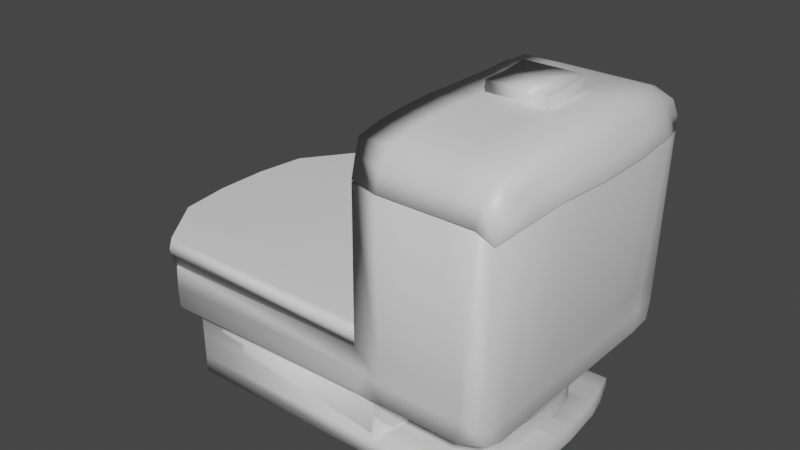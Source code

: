 # Source: ba_o.blend  (saved by Blender 2.93.20; exported with 4.5.12 LTS)
import bpy
from mathutils import Matrix  # noqa: F401  (used for matrix-valued properties, if any)

bpy.ops.wm.read_factory_settings(use_empty=True)
scene = bpy.context.scene
scene.name = 'Scene'

# ---- collections
col_collection = bpy.data.collections.new('Collection'); scene.collection.children.link(col_collection)

# ---- materials (node trees are filled in below, after node groups)
mat_material = bpy.data.materials.new('Material')
mat_material.alpha_threshold = 0.0
mat_material.use_transparent_shadow = False
mat_material.line_color = (0.0, 0.0, 0.0, 1.0)

# ---- material node trees
mat_material.use_nodes = True; mat_material.node_tree.nodes.clear()
_N = mat_material.node_tree.nodes; _L = mat_material.node_tree.links
n0 = _N.new('ShaderNodeOutputMaterial'); n0.name = 'Material Output'; n0.location = (300, 300)
n1 = _N.new('ShaderNodeBsdfPrincipled'); n1.name = 'Principled BSDF'; n1.location = (10, 300)
n1.distribution = 'GGX'
n1.subsurface_method = 'BURLEY'
n1.inputs[2].default_value = 0.4
n1.inputs[3].default_value = 1.45
n1.inputs[27].default_value = (0.0, 0.0, 0.0, 1.0)
n1.inputs[28].default_value = 1.0
_L.new(n1.outputs[0], n0.inputs[0])
n0.is_active_output = True

# ---- world
world_world = bpy.data.worlds.new('World'); scene.world = world_world
world_world.use_nodes = True; world_world.node_tree.nodes.clear()
_N = world_world.node_tree.nodes; _L = world_world.node_tree.links
n0 = _N.new('ShaderNodeOutputWorld'); n0.name = 'World Output'; n0.location = (300, 300)
n1 = _N.new('ShaderNodeBackground'); n1.name = 'Background'; n1.location = (10, 300)
n1.inputs[0].default_value = (0.05088, 0.05088, 0.05088, 1.0)
_L.new(n1.outputs[0], n0.inputs[0])
n0.is_active_output = True
world_world.color = (0.05088, 0.05088, 0.05088)
world_world.use_sun_shadow = False
world_world.sun_shadow_jitter_overblur = 0.0

# ---- meshes
me_cube = bpy.data.meshes.new('Cube')
me_cube.from_pydata([(2.543, 0.914, 0.8934), (2.421, 0.9684, -0.3167), (2.658, -0.9105, 0.8833), (2.377, -0.9472, -0.3117), (-1.115, 0.9047, 0.9392), (-1.092, 0.7975, -0.4666), (-1.0, -0.9198, 0.9291), (-1.092, -0.7975, -0.4666), (-0.8403, 0.5072, -0.4671), (-0.7726, 0.1793, -0.4673), (-0.7726, -0.1793, -0.4673), (-0.8181, -0.5072, -0.4671), (2.795, 0.6093, 0.9542), (2.931, 0.2093, 0.9542), (2.931, -0.1907, 0.9542), (2.795, -0.5907, 0.9542), (-0.7858, -0.6, 1.0), (-0.5114, -0.2, 1.039), (-0.5114, 0.2, 1.039), (-0.7858, 0.6, 1.0), (2.41, -0.6, -0.3351), (2.41, -0.2, -0.3351), (2.41, 0.2, -0.3351), (2.41, 0.6, -0.3351), (1.728, 1.0, -0.3351), (1.046, 1.0, -0.3351), (0.364, 1.0, -0.3351), (-0.318, 1.0, -0.3351), (2.214, -0.9198, 0.9291), (1.41, -0.9198, 0.9291), (0.6068, -0.9198, 0.9291), (-0.1966, -0.9198, 0.9291), (-0.318, -1.0, -0.3351), (0.364, -1.0, -0.3351), (1.046, -1.0, -0.3351), (1.728, -1.0, -0.3351), (-0.3116, 0.9047, 0.9392), (0.4919, 0.9047, 0.9392), (1.295, 0.9047, 0.9392), (2.099, 0.9047, 0.9392), (1.728, 0.6, -0.3351), (1.046, 0.6, -0.3351), (0.364, 0.6, -0.3351), (-0.318, 0.6, -0.3351), (1.728, 0.2, -0.3351), (1.046, 0.2, -0.3351), (0.364, 0.2, -0.3351), (-0.318, 0.2, -0.3351), (1.728, -0.2, -0.3351), (1.046, -0.2, -0.3351), (0.364, -0.2, -0.3351), (-0.318, -0.2, -0.3351), (1.728, -0.6, -0.3351), (1.046, -0.6, -0.3351), (0.364, -0.6, -0.3351), (-0.318, -0.6, -0.3351), (0.002124, 0.6, 1.0), (0.79, 0.6, 1.0), (1.578, 0.6, 1.0), (2.366, 0.6, 1.0), (0.2489, 0.2, 1.039), (1.009, 0.2, 1.039), (1.769, 0.2, 1.039), (2.53, 0.2, 1.039), (0.2489, -0.2, 1.039), (1.009, -0.2, 1.039), (1.769, -0.2, 1.039), (2.53, -0.2, 1.039), (0.002124, -0.6, 1.0), (0.79, -0.6, 1.0), (1.578, -0.6, 1.0), (2.366, -0.6, 1.0), (2.472, 1.048, 0.7087), (-1.0, -0.9898, 0.7459), (2.57, -1.042, 0.7001), (-1.098, 0.9768, 0.7545), (3.046, 0.6, 0.8065), (3.162, 0.2, 0.8065), (3.162, -0.2, 0.8065), (3.046, -0.6, 0.8065), (-0.8168, -0.6, 0.8065), (-0.5822, -0.2, 0.8065), (-0.5822, 0.2, 0.8065), (-0.8168, 0.6, 0.8065), (-0.3125, 1.039, 0.7545), (0.4733, 1.039, 0.7545), (1.259, 1.039, 0.7545), (2.045, 1.039, 0.7545), (2.143, -1.052, 0.7459), (1.357, -1.052, 0.7459), (0.5716, -1.052, 0.7459), (-0.2142, -1.052, 0.7459), (2.424, 1.011, -0.09492), (2.447, -1.01, -0.09689), (-1.103, 0.8228, -0.09676), (2.556, 0.6, -0.07241), (2.583, 0.2, -0.07241), (2.583, -0.2, -0.07241), (2.556, -0.6, -0.07241), (-0.8462, -0.4217, -0.08859), (-0.5729, -0.2, -0.07241), (-0.5729, 0.2, -0.07241), (-0.8452, 0.4186, -0.08875), (-0.3168, 1.009, -0.08438), (0.3891, 1.009, -0.08438), (1.095, 1.009, -0.08438), (1.801, 1.009, -0.08438), (1.823, -1.012, -0.08636), (1.118, -1.012, -0.08636), (0.4117, -1.012, -0.08636), (-0.2941, -1.012, -0.08636), (-1.084, -0.8259, -0.09791), (-7.541, -0.4436, -0.4865), (-6.694, -0.7991, -0.4866), (-6.724, 0.8212, -0.1168), (-6.694, 0.7959, -0.4866), (-7.687, 0.5984, -0.3489), (-7.891, 0.1984, -0.3489), (-7.688, -0.153, -0.4866), (-7.595, -0.4688, -0.1067), (-7.894, -0.2016, -0.09282), (-7.894, 0.1984, -0.09282), (-7.594, 0.4661, -0.1071), (-6.701, -0.8274, -0.1179), (2.417, 1.006, -0.215), (2.428, -1.005, -0.216), (-0.7274, 0.992, -0.209), (2.483, 0.6, -0.2038), (2.496, 0.2, -0.2038), (2.496, -0.2, -0.2038), (2.483, -0.6, -0.2038), (-0.3174, 1.004, -0.2098), (0.3765, 1.004, -0.2098), (1.07, 1.004, -0.2098), (1.764, 1.004, -0.2098), (1.776, -1.006, -0.2107), (1.082, -1.006, -0.2107), (0.3878, -1.006, -0.2107), (-0.3061, -1.006, -0.2107), (-0.7154, -0.9935, -0.2101), (-6.799, 0.9904, -0.2306), (-7.816, -0.6369, -0.2243), (-8.013, -0.2134, -0.2243), (-8.013, 0.2102, -0.2243), (-7.816, 0.6337, -0.2243), (-6.788, -0.9951, -0.2317), (-0.6904, 0.6, -0.07241), (-1.023, 0.9947, -0.08438), (-1.0, -0.9976, -0.08636), (-0.6904, -0.6, -0.07241), (-0.7448, -0.1753, -0.09067), (-0.7448, 0.1753, -0.09067), (-7.725, 0.5984, -0.09282), (-6.757, 0.9931, -0.1048), (-6.735, -0.9992, -0.1068), (-7.725, -0.6016, -0.09282), (-7.722, -0.1669, -0.1101), (-7.722, 0.1637, -0.1101), (-7.677, -0.1659, -0.8043), (-0.7004, -0.1743, -0.7848), (-0.7004, 0.1762, -0.7848), (-7.677, 0.1646, -0.8043), (-0.8008, 0.5179, -0.7829), (-7.55, 0.4671, -0.8013), (-0.8018, -0.5193, -0.7828), (-7.55, -0.4679, -0.8008), (-1.058, 0.8238, -0.7909), (-1.04, -0.8249, -0.7921), (-6.679, 0.8222, -0.811), (-6.657, -0.8265, -0.8121), (-0.6526, -0.6, -0.3285), (-1.0, -1.0, -0.3285), (-1.0, 1.0, -0.3285), (-0.6526, 0.6, -0.3285), (-0.5701, 0.2, -0.3285), (-0.5701, -0.2, -0.3285), (-7.687, -0.6016, -0.3489), (-6.735, -1.002, -0.3489), (-6.735, 0.9984, -0.3489), (-7.541, 0.4404, -0.4865), (-7.688, 0.1499, -0.4866), (-7.891, -0.2016, -0.3489), (-7.556, 0.4669, -0.7045), (-7.684, 0.1645, -0.7075), (-0.8079, -0.421, -0.686), (-0.7066, -0.1744, -0.6881), (-6.663, -0.8266, -0.7153), (-7.556, -0.468, -0.7041), (-0.7066, 0.1761, -0.6881), (-6.685, 0.8221, -0.7142), (-1.064, 0.8236, -0.6941), (-0.807, 0.4192, -0.6861), (-7.684, -0.166, -0.7075), (-1.046, -0.825, -0.6953), (2.149, -0.1727, -0.6797), (2.155, -0.1726, -0.7765), (2.055, 0.5196, -0.7746), (1.797, 0.8254, -0.7826), (1.816, -0.8232, -0.7837), (2.054, -0.5176, -0.7744), (2.155, 0.1779, -0.7765), (2.149, 0.1778, -0.6797), (1.81, -0.8233, -0.6869), (2.048, -0.5177, -0.6776), (1.791, 0.8253, -0.6858), (2.049, 0.5194, -0.6778), (1.534, -0.421, -0.6791), (1.496, -0.4217, -0.08172), (1.597, -0.1753, -0.08381), (1.597, 0.1753, -0.08381), (1.497, 0.4186, -0.08189), (1.535, 0.4192, -0.6793), (1.636, -0.1744, -0.6812), (1.636, 0.1761, -0.6812), (-7.573, 0.4666, -0.4399), (-0.8249, -0.4213, -0.4214), (-7.573, -0.4684, -0.4394), (-1.081, 0.8233, -0.4295), (-0.8239, 0.4189, -0.4215), (-7.7, -0.1664, -0.4429), (-7.7, 0.1641, -0.4429), (-6.68, -0.827, -0.4507), (-6.702, 0.8217, -0.4496), (-1.205, -0.7795, -0.4161), (1.517, -0.4213, -0.4145), (1.518, 0.4189, -0.4147), (1.619, -0.1748, -0.4166), (1.619, 0.1757, -0.4166), (-7.693, 0.1643, -0.5672), (-6.672, -0.8268, -0.5751), (-6.694, 0.8219, -0.5739), (-1.074, -0.7788, -0.5511), (1.627, -0.1746, -0.5409), (1.627, 0.1759, -0.5409), (-7.565, 0.4668, -0.5643), (-0.8169, -0.4212, -0.5457), (-7.565, -0.4682, -0.5638), (-1.073, 0.8234, -0.5539), (-0.816, 0.4191, -0.5459), (-7.693, -0.1662, -0.5672), (1.525, -0.4212, -0.5388), (1.526, 0.4191, -0.539), (-0.7649, 0.492, -0.5471), (-0.7391, 0.4823, -0.4246), (1.526, 0.498, -0.539), (1.518, 0.4979, -0.4146), (-7.569, 0.4667, -0.5021), (-0.8639, -0.4221, -0.4879), (-7.569, -0.4683, -0.5016), (-1.077, 0.8233, -0.4917), (-0.8199, 0.419, -0.4837), (-7.696, -0.1663, -0.5051), (-7.696, 0.1642, -0.5051), (-6.676, -0.8269, -0.5129), (-6.698, 0.8218, -0.5118), (-1.22, -0.733, -0.4744), (-0.752, 0.5225, -0.4858), (1.687, 0.5333, -0.4768), (-0.8209, -0.5192, -0.4836), (-0.8249, -0.4721, -0.4214), (1.686, -0.5192, -0.4767), (1.517, -0.4721, -0.4146), (-0.8169, -0.472, -0.5458), (1.525, -0.472, -0.5389), (0.6375, 0.1761, -0.6841), (0.6375, -0.1744, -0.6841), (0.4989, 0.4186, -0.08481), (0.5993, 0.1753, -0.08673), (0.5993, -0.1753, -0.08673), (0.4979, -0.4217, -0.08465), (0.5371, 0.4192, -0.6822), (0.5361, -0.421, -0.682), (0.5202, 0.4189, -0.4176), (0.5192, -0.4213, -0.4174), (0.5271, -0.4212, -0.5418), (0.5281, 0.4191, -0.5419), (0.5563, 0.4913, -0.4189), (0.5498, 0.4955, -0.5424), (0.6477, 0.5287, -0.4806), (0.5192, -0.4721, -0.4175), (0.5271, -0.472, -0.5418), (0.6178, -0.5192, -0.4797), (1.137, -0.1744, -0.6827), (0.9979, 0.4186, -0.08335), (1.098, -0.1753, -0.08527), (1.019, 0.4189, -0.4161), (1.018, -0.4213, -0.416), (1.026, -0.4212, -0.5403), (1.027, 0.4191, -0.5405), (1.037, 0.4946, -0.4167), (1.038, 0.4968, -0.5407), (1.167, 0.531, -0.4787), (1.018, -0.4721, -0.416), (1.026, -0.472, -0.5404), (1.152, -0.5192, -0.4782), (1.137, 0.1761, -0.6827), (1.098, 0.1753, -0.08527), (0.997, -0.4217, -0.08319), (1.036, 0.4192, -0.6807), (1.035, -0.421, -0.6806), (0.514, -0.4215, -0.3357), (0.514, -0.4723, -0.3358), (1.013, -0.4215, -0.3343), (1.013, -0.4723, -0.3343), (0.5131, 0.4214, -0.3306), (0.5492, 0.4937, -0.3319), (1.012, 0.4214, -0.3291), (1.03, 0.497, -0.3297), (-7.527, 0.4404, -0.6968), (-0.8266, 0.5072, -0.6775), (-0.7589, 0.1793, -0.6777), (-7.675, 0.1499, -0.697), (-7.527, -0.4436, -0.6968), (-0.8266, -0.5072, -0.6775), (-0.7589, -0.1793, -0.6777), (-7.675, -0.153, -0.697), (-1.079, -0.7975, -0.677), (-1.079, 0.7975, -0.677), (-6.68, -0.7991, -0.6969), (-6.68, 0.7959, -0.6969), (-0.6113, -0.4, -0.3285), (2.863, -0.3907, 0.9542), (-0.6486, -0.4, 1.026), (2.41, -0.4, -0.3351), (2.448, -0.4, 1.026), (1.674, -0.4, 1.026), (0.8996, -0.4, 1.026), (0.1255, -0.4, 1.026), (-0.318, -0.4, -0.3351), (0.364, -0.4, -0.3351), (1.046, -0.4, -0.3351), (1.728, -0.4, -0.3351), (-0.6995, -0.4, 0.8065), (3.104, -0.4, 0.8065), (2.57, -0.4, -0.07241), (-0.6316, -0.4, -0.07241), (-7.789, -0.4016, -0.3489), (-7.809, -0.4016, -0.09282), (-7.915, -0.4251, -0.2243), (2.49, -0.4, -0.2038), (-0.7955, -0.2985, -0.08963), (-7.658, -0.3178, -0.1084), (-0.7511, -0.3468, -0.7838), (-7.614, -0.3169, -0.8026), (-0.8064, -0.3433, -0.4672), (-7.614, -0.2983, -0.4865), (-7.62, -0.317, -0.7058), (-0.7573, -0.2977, -0.687), (2.104, -0.3451, -0.7754), (2.098, -0.3452, -0.6786), (1.547, -0.2985, -0.08277), (1.585, -0.2977, -0.6801), (1.568, -0.2981, -0.4155), (-7.637, -0.3174, -0.4412), (1.576, -0.2979, -0.5399), (-7.629, -0.3172, -0.5655), (-7.633, -0.3173, -0.5033), (0.5868, -0.2977, -0.6831), (0.5486, -0.2985, -0.08569), (1.086, -0.2977, -0.6816), (1.048, -0.2985, -0.08423), (-0.7928, -0.3433, -0.6776), (-7.601, -0.2983, -0.6969), (-0.6113, 0.4, -0.3285), (2.863, 0.4093, 0.9542), (-0.6486, 0.4, 1.026), (2.41, 0.4, -0.3351), (2.448, 0.4, 1.026), (1.674, 0.4, 1.026), (0.8996, 0.4, 1.026), (0.1255, 0.4, 1.026), (-0.318, 0.4, -0.3351), (0.364, 0.4, -0.3351), (1.046, 0.4, -0.3351), (1.728, 0.4, -0.3351), (-0.6995, 0.4, 0.8065), (3.104, 0.4, 0.8065), (2.57, 0.4, -0.07241), (-0.6316, 0.4, -0.07241), (-7.789, 0.3984, -0.3489), (-7.809, 0.3984, -0.09282), (-7.915, 0.4219, -0.2243), (2.49, 0.4, -0.2038), (-0.795, 0.2969, -0.08971), (-7.658, 0.3149, -0.1086), (-0.7506, 0.347, -0.7839), (-7.614, 0.3158, -0.8028), (-0.8064, 0.3433, -0.4672), (-7.614, 0.2951, -0.4865), (-0.7568, 0.2977, -0.6871), (-7.62, 0.3157, -0.706), (2.105, 0.3487, -0.7755), (2.099, 0.3486, -0.6787), (1.547, 0.2969, -0.08285), (1.585, 0.2977, -0.6802), (1.569, 0.2973, -0.4156), (-7.637, 0.3154, -0.4414), (1.577, 0.2975, -0.54), (-7.629, 0.3155, -0.5657), (-7.633, 0.3154, -0.5036), (0.5873, 0.2977, -0.6832), (0.5491, 0.2969, -0.08577), (1.086, 0.2977, -0.6817), (1.048, 0.2969, -0.08431), (-0.7928, 0.3433, -0.6776), (-7.601, 0.2951, -0.6969), (-0.8263, -0.8, -0.3285), (2.726, -0.7506, 0.9188), (-0.8929, -0.7599, 0.9727), (2.41, -0.8, -0.3351), (-0.318, -0.8, -0.3351), (0.364, -0.8, -0.3351), (1.046, -0.8, -0.3351), (1.728, -0.8, -0.3351), (2.29, -0.7599, 0.9727), (1.494, -0.7599, 0.9727), (0.6984, -0.7599, 0.9727), (-0.09723, -0.7599, 0.9727), (-0.9084, -0.7949, 0.7762), (2.808, -0.8212, 0.7533), (2.501, -0.8049, -0.08465), (-0.8452, -0.7988, -0.07938), (-7.211, -0.8016, -0.3489), (-7.23, -0.8004, -0.09979), (-7.302, -0.816, -0.228), (2.456, -0.8024, -0.2099), (-0.9651, -0.6238, -0.09325), (-7.148, -0.6481, -0.1123), (-0.9207, -0.6721, -0.7874), (-7.104, -0.6472, -0.8065), (-0.9441, -0.6524, -0.4669), (-7.117, -0.6213, -0.4865), (-0.9269, -0.623, -0.6906), (-7.11, -0.6473, -0.7097), (1.935, -0.6704, -0.7791), (1.929, -0.6705, -0.6823), (-7.127, -0.6477, -0.4451), (-0.9438, -0.6234, -0.426), (-7.119, -0.6475, -0.5694), (-0.9359, -0.6232, -0.5504), (-0.9716, -0.644, -0.492), (-7.123, -0.6476, -0.5073), (-0.9527, -0.6524, -0.6772), (-7.104, -0.6213, -0.6969), (-0.9504, 0.7523, 0.9778), (2.41, 0.8, -0.3351), (-0.8263, 0.8, -0.3285), (2.669, 0.7617, 0.9238), (2.232, 0.7523, 0.9778), (1.437, 0.7523, 0.9778), (0.6409, 0.7523, 0.9778), (-0.1547, 0.7523, 0.9778), (-0.318, 0.8, -0.3351), (0.364, 0.8, -0.3351), (1.046, 0.8, -0.3351), (1.728, 0.8, -0.3351), (2.759, 0.8241, 0.7576), (-0.9576, 0.7884, 0.7805), (-0.8565, 0.7973, -0.0784), (2.49, 0.8055, -0.08367), (-7.211, 0.7984, -0.3489), (-7.241, 0.7957, -0.0988), (-7.308, 0.8121, -0.2275), (2.45, 0.8028, -0.2094), (-0.9739, 0.6207, -0.09276), (-7.159, 0.6437, -0.112), (-0.9295, 0.6708, -0.7869), (-7.115, 0.6446, -0.8061), (-0.9663, 0.6523, -0.4669), (-7.117, 0.6182, -0.4865), (-7.121, 0.6445, -0.7094), (-0.9357, 0.6214, -0.6901), (1.926, 0.6725, -0.7786), (1.92, 0.6724, -0.6818), (-0.9526, 0.6211, -0.4255), (-7.138, 0.6441, -0.4447), (-0.9447, 0.6213, -0.5499), (-7.13, 0.6443, -0.5691), (-7.134, 0.6442, -0.5069), (-0.9487, 0.6212, -0.4877), (-0.9526, 0.6523, -0.6772), (-7.104, 0.6182, -0.6969), (-0.9901, -0.9584, 0.8487), (2.515, 1.02, 0.7912), (2.614, -0.9765, 0.7917), (-1.098, 0.9529, 0.8372), (2.92, 0.6047, 0.8803), (3.047, 0.2047, 0.8803), (3.047, -0.1953, 0.8803), (2.92, -0.5953, 0.8803), (-0.8013, -0.6, 0.9032), (-0.5468, -0.2, 0.9229), (-0.5468, 0.2, 0.9229), (-0.8013, 0.6, 0.9032), (-0.3044, 1.011, 0.837), (0.4902, 1.011, 0.837), (1.285, 1.011, 0.837), (2.079, 1.011, 0.837), (2.19, -1.016, 0.8489), (1.395, -1.016, 0.8489), (0.6007, -1.016, 0.8489), (-0.194, -1.016, 0.8489), (-0.674, -0.4, 0.9165), (2.983, -0.3953, 0.8803), (-0.674, 0.4, 0.9165), (2.983, 0.4047, 0.8803), (-0.9006, -0.7774, 0.8704), (2.767, -0.7859, 0.836), (2.714, 0.7929, 0.8407), (-0.954, 0.7704, 0.875), (1.84, -0.4681, -0.4766), (1.671, -0.4211, -0.4144), (1.841, 0.4192, -0.4768), (1.672, 0.4192, -0.4146), (1.773, 0.1759, -0.4165), (1.773, -0.1746, -0.4165), (1.722, -0.2978, -0.4155), (1.723, 0.2975, -0.4156), (1.942, -0.1745, -0.4787), (1.781, -0.1744, -0.5409), (1.942, 0.176, -0.4787), (1.781, 0.1761, -0.5409), (1.73, -0.2977, -0.5398), (1.679, -0.421, -0.5388), (1.731, 0.2977, -0.5399), (1.841, 0.5335, -0.4767), (1.672, 0.4981, -0.4145), (1.68, 0.4983, -0.5389), (1.68, 0.4193, -0.5389), (1.891, 0.2976, -0.4777), (1.891, -0.3213, -0.4776), (1.84, -0.519, -0.4767), (1.671, -0.4719, -0.4145), (1.679, -0.4718, -0.5388), (-1.0, -0.9899, 0.7368), (2.471, 1.048, 0.6999), (2.569, -1.042, 0.6914), (-1.097, 0.977, 0.7454), (3.041, 0.6, 0.7969), (3.156, 0.2, 0.7969), (3.156, -0.2, 0.7969), (3.041, -0.6, 0.7969), (-0.8154, -0.6, 0.7969), (-0.5821, -0.2, 0.7969), (-0.5821, 0.2, 0.7969), (-0.8154, 0.6, 0.7969), (-0.3125, 1.039, 0.7454), (0.4724, 1.039, 0.7454), (1.257, 1.039, 0.7454), (2.042, 1.039, 0.7454), (2.14, -1.051, 0.7368), (1.355, -1.051, 0.7368), (0.5699, -1.051, 0.7368), (-0.215, -1.051, 0.7368), (3.098, -0.4, 0.7969), (-0.6988, -0.4, 0.7969), (3.098, 0.4, 0.7969), (-0.6988, 0.4, 0.7969), (2.805, -0.8211, 0.7442), (-0.9077, -0.7949, 0.7669), (-0.9565, 0.7885, 0.7711), (2.756, 0.8239, 0.7484), (-0.963, -0.9717, 0.7374), (-0.963, -0.9716, 0.7463), (0.5798, -1.033, 0.7463), (-0.1916, -1.033, 0.7463), (1.351, -1.033, 0.7463), (2.123, -1.033, 0.7463), (2.541, -1.023, 0.7014), (1.255, 1.02, 0.7547), (2.026, 1.02, 0.7547), (0.4832, 1.02, 0.7547), (-0.2881, 1.02, 0.7547), (-1.059, 0.9588, 0.7547), (-0.668, 0.3926, 0.8058), (-0.7832, 0.5889, 0.8058), (-0.5529, -0.1964, 0.8058), (-0.5529, 0.1963, 0.8058), (-0.668, -0.3927, 0.8058), (-0.8731, -0.7803, 0.776), (-0.7832, -0.589, 0.8058), (3.066, -0.3927, 0.8058), (3.009, -0.589, 0.8058), (3.123, 0.1963, 0.8058), (3.123, -0.1964, 0.8058), (3.066, 0.3926, 0.8058), (2.727, 0.8089, 0.7578), (3.009, 0.5889, 0.8058), (2.445, 1.029, 0.7098), (2.775, -0.8062, 0.7536), (-0.9213, 0.7739, 0.7803), (2.444, 1.028, 0.7012), (2.54, -1.023, 0.6929), (-1.059, 0.959, 0.7458), (3.003, 0.5889, 0.7964), (3.117, 0.1963, 0.7964), (3.117, -0.1964, 0.7964), (3.003, -0.589, 0.7964), (-0.7818, -0.589, 0.7964), (-0.5528, -0.1964, 0.7964), (-0.5528, 0.1963, 0.7964), (-0.7818, 0.5889, 0.7964), (-0.2882, 1.019, 0.7458), (0.4824, 1.019, 0.7458), (1.253, 1.019, 0.7458), (2.023, 1.019, 0.7458), (2.119, -1.032, 0.7374), (1.349, -1.032, 0.7374), (0.5781, -1.032, 0.7374), (-0.1925, -1.032, 0.7374), (3.06, -0.3927, 0.7964), (-0.6673, -0.3927, 0.7964), (3.06, 0.3926, 0.7964), (-0.6673, 0.3926, 0.7964), (2.772, -0.806, 0.7446), (-0.8724, -0.7804, 0.7669), (-0.9203, 0.774, 0.7711), (2.724, 0.8087, 0.7488), (-0.5701, 0.0, -0.3285), (2.931, 0.009328, 0.9542), (-0.5114, 0.0, 1.039), (2.41, 0.0, -0.3351), (2.53, 0.0, 1.039), (1.769, 0.0, 1.039), (0.2489, 0.0, 1.039), (-0.318, 0.0, -0.3351), (0.364, 0.0, -0.3351), (1.046, 0.0, -0.3351), (1.728, 0.0, -0.3351), (-0.5822, 0.0, 0.8065), (3.162, 0.0, 0.8065), (2.583, 0.0, -0.07241), (-0.5729, 0.0, -0.07241), (-7.891, -0.001591, -0.3489), (-7.894, -0.001591, -0.09282), (-8.013, -0.001592, -0.2243), (2.496, 0.0, -0.2038), (-0.7448, 0.0, -0.09067), (-7.722, -0.001591, -0.1101), (-0.7004, 0.0009481, -0.7848), (-7.677, -0.0006427, -0.8043), (-0.7726, 0.0, -0.4673), (-7.688, -0.001591, -0.4866), (-7.684, -0.0007749, -0.7075), (-0.7066, 0.0008159, -0.6881), (2.155, 0.00264, -0.7765), (2.149, 0.002508, -0.6797), (1.597, 3.874e-07, -0.08381), (1.636, 0.0008163, -0.6812), (1.619, 0.0004549, -0.4166), (-7.7, -0.001136, -0.4429), (1.627, 0.0006247, -0.5409), (-7.693, -0.0009664, -0.5672), (-7.696, -0.001051, -0.5051), (0.5993, 2.086e-07, -0.08673), (0.6375, 0.0008162, -0.6841), (1.098, 2.98e-07, -0.08527), (1.137, 0.0008162, -0.6827), (-0.7589, -4.47e-08, -0.6777), (-7.675, -0.001591, -0.697), (-0.5468, 0.0, 0.9229), (3.047, 0.004664, 0.8803), (1.773, 0.0006674, -0.4165), (1.781, 0.0008372, -0.5409), (1.942, 0.0007523, -0.4787), (3.156, 0.0, 0.7969), (-0.5821, 0.0, 0.7969), (-0.5529, -4.092e-05, 0.8058), (3.123, -4.092e-05, 0.8058), (3.117, -4.092e-05, 0.7964), (-0.5528, -4.092e-05, 0.7964), (-0.481, 0.4, -0.07972), (-0.4398, 0.2, -0.07972), (-0.4398, 0.0, -0.07972), (-0.4398, -0.2, -0.07972), (-0.481, -0.4, -0.07972), (-0.5223, -0.6, -0.07972), (-0.1877, 0.6, -0.08637), (-0.5223, 0.6, -0.07972), (-0.1877, 0.2, -0.08637), (-0.1877, -0.2, -0.08637), (-0.1877, -0.6, -0.08637), (-0.1877, -0.4, -0.08637), (-0.1877, 0.0, -0.08637), (-0.1877, 0.4, -0.08637), (-6.689, -0.8151, -0.4865), (-6.675, -0.8151, -0.6969), (-1.087, -0.8135, -0.4666), (-1.074, -0.8135, -0.6769), (-7.309, 0.5509, -0.5128), (-7.296, 0.5509, -0.7232), (-7.351, -0.5279, -0.4426), (-7.337, -0.5279, -0.653), (-1.131, 0.806, -0.4673), (-1.118, 0.806, -0.6777), (-1.077, -0.7635, -0.4696), (-1.063, -0.7635, -0.6799)], [], [(417, 408, 6, 31), (501, 31, 6, 482), (509, 444, 4, 485), (413, 409, 3, 35), (507, 407, 2, 484), (497, 39, 0, 483), (508, 447, 12, 486), (505, 364, 13, 487), (661, 619, 14, 488), (503, 321, 15, 489), (455, 445, 23, 40), (374, 366, 22, 44), (628, 621, 21, 48), (331, 323, 20, 52), (506, 408, 16, 490), (502, 322, 17, 491), (660, 620, 18, 492), (504, 365, 19, 493), (451, 444, 19, 56), (370, 365, 18, 60), (624, 620, 17, 64), (327, 322, 16, 68), (321, 324, 71, 15), (324, 325, 70, 71), (325, 326, 69, 70), (326, 327, 68, 69), (619, 622, 67, 14), (622, 623, 66, 67), (364, 367, 63, 13), (367, 368, 62, 63), (368, 369, 61, 62), (369, 370, 60, 61), (447, 448, 59, 12), (448, 449, 58, 59), (449, 450, 57, 58), (450, 451, 56, 57), (618, 174, 672, 673), (328, 329, 54, 55), (329, 330, 53, 54), (330, 331, 52, 53), (47, 625, 683, 679), (625, 626, 50, 51), (626, 627, 49, 50), (627, 628, 48, 49), (170, 320, 675, 676), (371, 372, 46, 47), (372, 373, 45, 46), (373, 374, 44, 45), (446, 452, 43, 173), (452, 453, 42, 43), (453, 454, 41, 42), (454, 455, 40, 41), (485, 4, 36, 494), (494, 36, 37, 495), (495, 37, 38, 496), (496, 38, 39, 497), (406, 410, 32, 171), (410, 411, 33, 32), (411, 412, 34, 33), (412, 413, 35, 34), (484, 2, 28, 498), (498, 28, 29, 499), (499, 29, 30, 500), (500, 30, 31, 501), (407, 414, 28, 2), (414, 415, 29, 28), (415, 416, 30, 29), (416, 417, 31, 30), (76, 376, 585, 587), (75, 84, 572, 573), (666, 543, 599, 670), (82, 375, 574, 577), (84, 85, 571, 572), (543, 555, 611, 599), (85, 86, 569, 571), (542, 559, 615, 598), (86, 87, 570, 569), (541, 554, 610, 597), (74, 88, 567, 568), (665, 539, 595, 669), (88, 89, 566, 567), (539, 556, 612, 595), (89, 90, 564, 566), (538, 561, 617, 594), (90, 91, 565, 564), (535, 549, 605, 591), (536, 558, 614, 592), (78, 333, 581, 584), (138, 110, 148, 139), (388, 179, 308, 405), (425, 420, 93, 125), (134, 106, 92, 124), (463, 459, 95, 127), (382, 377, 96, 128), (636, 631, 97, 129), (339, 334, 98, 130), (190, 189, 168, 166), (430, 7, 316, 442), (7, 113, 318, 316), (167, 193, 202, 198), (126, 147, 103, 131), (131, 103, 104, 132), (132, 104, 105, 133), (133, 105, 106, 134), (125, 93, 107, 135), (135, 107, 108, 136), (136, 108, 109, 137), (137, 109, 110, 138), (462, 461, 153, 140), (424, 423, 155, 141), (338, 337, 120, 142), (635, 634, 121, 143), (381, 380, 152, 144), (433, 186, 169, 429), (390, 183, 161, 386), (641, 10, 314, 658), (347, 185, 194, 349), (126, 172, 178, 140), (469, 115, 319, 481), (139, 148, 154, 145), (171, 139, 145, 177), (147, 126, 140, 153), (379, 381, 144, 116), (633, 635, 143, 117), (336, 338, 142, 181), (422, 424, 141, 176), (460, 462, 140, 178), (33, 137, 138, 32), (34, 136, 137, 33), (35, 135, 136, 34), (3, 125, 135, 35), (25, 133, 134, 24), (26, 132, 133, 25), (27, 131, 132, 26), (172, 126, 131, 27), (323, 339, 130, 20), (621, 636, 129, 21), (366, 382, 128, 22), (445, 463, 127, 23), (24, 134, 124, 1), (409, 425, 125, 3), (32, 138, 139, 171), (464, 102, 146, 458), (426, 111, 148, 421), (340, 99, 149, 335), (637, 150, 100, 632), (383, 151, 101, 378), (465, 114, 153, 461), (427, 119, 155, 423), (341, 156, 120, 337), (638, 157, 121, 634), (384, 122, 152, 380), (114, 94, 147, 153), (111, 123, 154, 148), (385, 162, 163, 386), (639, 160, 161, 640), (466, 166, 168, 467), (428, 164, 165, 429), (342, 159, 158, 343), (644, 188, 201, 646), (346, 187, 165, 343), (428, 167, 198, 434), (186, 193, 167, 169), (190, 166, 197, 204), (643, 192, 158, 640), (470, 182, 163, 467), (430, 11, 170, 406), (468, 5, 172, 446), (387, 8, 173, 363), (641, 9, 174, 618), (344, 10, 175, 320), (431, 113, 177, 422), (469, 179, 116, 460), (388, 180, 117, 379), (642, 118, 181, 633), (345, 112, 176, 336), (113, 7, 171, 177), (5, 115, 178, 172), (477, 234, 182, 470), (652, 239, 192, 643), (439, 235, 184, 432), (229, 231, 193, 186), (360, 284, 208, 350), (355, 236, 187, 346), (476, 237, 190, 471), (403, 283, 210, 393), (398, 228, 183, 390), (438, 229, 186, 433), (657, 282, 212, 648), (237, 230, 189, 190), (646, 201, 200, 645), (349, 194, 195, 348), (473, 204, 197, 472), (392, 205, 196, 391), (435, 203, 199, 434), (342, 164, 199, 348), (389, 191, 205, 392), (639, 159, 195, 645), (466, 162, 196, 472), (432, 184, 203, 435), (385, 160, 200, 391), (471, 190, 204, 473), (397, 241, 211, 394), (354, 232, 212, 351), (651, 233, 213, 648), (402, 295, 213, 394), (286, 297, 207, 224), (359, 299, 206, 351), (656, 296, 209, 647), (288, 298, 211, 241), (283, 285, 225, 210), (247, 215, 259, 258), (647, 209, 227, 649), (350, 208, 226, 352), (393, 210, 225, 395), (94, 114, 222, 217), (427, 123, 221, 436), (384, 157, 220, 396), (464, 94, 217, 474), (341, 119, 216, 353), (123, 111, 223, 221), (426, 99, 215, 437), (638, 156, 219, 650), (465, 122, 214, 475), (299, 287, 240, 206), (232, 354, 522, 519), (224, 352, 516, 511), (244, 241, 528, 527), (397, 233, 521, 524), (249, 254, 230, 237), (441, 253, 229, 438), (399, 252, 228, 398), (479, 249, 237, 476), (356, 248, 236, 355), (253, 255, 231, 229), (440, 247, 235, 439), (653, 251, 239, 652), (478, 246, 234, 477), (291, 290, 244, 257), (272, 218, 243, 276), (288, 241, 244, 290), (250, 238, 242, 256), (218, 250, 256, 243), (289, 291, 257, 245), (475, 214, 246, 478), (650, 219, 251, 653), (437, 215, 247, 440), (221, 223, 255, 253), (353, 216, 248, 356), (474, 217, 249, 479), (396, 220, 252, 399), (436, 221, 253, 441), (217, 222, 254, 249), (241, 397, 524, 528), (649, 227, 514, 662), (260, 261, 532, 531), (225, 245, 526, 513), (274, 235, 262, 280), (294, 292, 261, 260), (293, 294, 260, 263), (235, 247, 258, 262), (354, 240, 523, 522), (352, 226, 515, 516), (286, 224, 261, 292), (215, 273, 279, 259), (262, 258, 281, 280), (258, 259, 279, 281), (287, 274, 280, 293), (243, 256, 278, 276), (238, 275, 277, 242), (276, 289, 307, 305), (256, 242, 277, 278), (184, 235, 274, 271), (102, 218, 272, 266), (238, 191, 270, 275), (637, 151, 267, 654), (347, 184, 271, 357), (215, 99, 269, 273), (389, 188, 264, 400), (644, 185, 265, 655), (383, 102, 266, 401), (340, 150, 268, 358), (225, 285, 289, 245), (240, 287, 293, 263), (286, 292, 303, 302), (280, 281, 294, 293), (281, 279, 292, 294), (276, 278, 291, 289), (275, 288, 290, 277), (278, 277, 290, 291), (271, 274, 287, 299), (266, 272, 285, 283), (275, 270, 298, 288), (654, 267, 296, 656), (357, 271, 299, 359), (273, 269, 297, 286), (400, 264, 295, 402), (655, 265, 282, 657), (401, 266, 283, 403), (358, 268, 284, 360), (300, 302, 303, 301), (292, 279, 301, 303), (279, 273, 300, 301), (273, 286, 302, 300), (306, 304, 305, 307), (289, 285, 306, 307), (285, 272, 304, 306), (272, 276, 305, 304), (658, 314, 315, 659), (442, 316, 318, 443), (404, 310, 311, 405), (361, 313, 312, 362), (480, 309, 308, 481), (344, 11, 313, 361), (317, 319, 686, 688), (468, 8, 309, 480), (642, 180, 311, 659), (431, 112, 312, 443), (387, 9, 310, 404), (345, 118, 315, 362), (112, 345, 362, 312), (10, 344, 361, 314), (314, 361, 362, 315), (269, 358, 360, 297), (265, 357, 359, 282), (99, 340, 358, 269), (185, 347, 357, 265), (651, 232, 519, 663), (219, 353, 356, 251), (251, 356, 355, 239), (395, 225, 513, 517), (156, 341, 353, 219), (207, 350, 352, 224), (282, 359, 351, 212), (240, 354, 351, 206), (159, 342, 348, 195), (203, 349, 348, 199), (239, 355, 346, 192), (297, 360, 350, 207), (118, 345, 336, 181), (11, 344, 320, 170), (192, 346, 343, 158), (164, 342, 343, 165), (119, 341, 337, 155), (150, 340, 335, 100), (21, 129, 339, 323), (176, 141, 338, 336), (184, 347, 349, 203), (141, 155, 337, 338), (129, 97, 334, 339), (537, 560, 616, 593), (80, 332, 578, 580), (49, 48, 331, 330), (50, 49, 330, 329), (51, 50, 329, 328), (51, 328, 682, 680), (65, 64, 327, 326), (66, 65, 326, 325), (67, 66, 325, 324), (14, 67, 324, 321), (64, 17, 322, 327), (490, 16, 322, 502), (48, 21, 323, 331), (488, 14, 321, 503), (8, 387, 404, 309), (309, 404, 405, 308), (267, 401, 403, 296), (270, 400, 402, 298), (151, 383, 401, 267), (191, 389, 400, 270), (240, 263, 533, 523), (214, 396, 399, 246), (246, 399, 398, 234), (245, 257, 525, 526), (122, 384, 396, 214), (209, 393, 395, 227), (298, 402, 394, 211), (233, 397, 394, 213), (162, 385, 391, 196), (188, 389, 392, 201), (201, 392, 391, 200), (234, 398, 390, 182), (296, 403, 393, 209), (179, 388, 379, 116), (9, 387, 363, 174), (160, 385, 386, 161), (157, 384, 380, 121), (102, 383, 378, 146), (23, 127, 382, 366), (117, 143, 381, 379), (182, 390, 386, 163), (143, 121, 380, 381), (127, 95, 377, 382), (180, 388, 405, 311), (534, 553, 609, 562), (554, 540, 596, 610), (41, 40, 374, 373), (42, 41, 373, 372), (43, 42, 372, 371), (175, 618, 673, 674), (57, 56, 370, 369), (58, 57, 369, 368), (59, 58, 368, 367), (12, 59, 367, 364), (56, 19, 365, 370), (492, 18, 365, 504), (40, 23, 366, 374), (486, 12, 364, 505), (113, 431, 443, 318), (313, 442, 443, 312), (216, 436, 441, 248), (223, 437, 440, 255), (255, 440, 439, 231), (248, 441, 438, 236), (111, 426, 437, 223), (119, 427, 436, 216), (193, 432, 435, 202), (202, 435, 434, 198), (236, 438, 433, 187), (231, 439, 432, 193), (112, 431, 422, 176), (7, 430, 406, 171), (164, 428, 434, 199), (167, 428, 429, 169), (123, 427, 423, 154), (99, 426, 421, 149), (20, 130, 425, 409), (177, 145, 424, 422), (187, 433, 429, 165), (145, 154, 423, 424), (11, 430, 442, 313), (130, 98, 420, 425), (555, 542, 598, 611), (556, 538, 594, 612), (69, 68, 417, 416), (70, 69, 416, 415), (71, 70, 415, 414), (15, 71, 414, 407), (53, 52, 413, 412), (54, 53, 412, 411), (55, 54, 411, 410), (170, 55, 410, 406), (482, 6, 408, 506), (489, 15, 407, 507), (52, 20, 409, 413), (68, 16, 408, 417), (5, 468, 480, 317), (317, 480, 481, 319), (218, 474, 479, 250), (222, 475, 478, 254), (254, 478, 477, 230), (250, 479, 476, 238), (114, 465, 475, 222), (102, 464, 474, 218), (191, 471, 473, 205), (166, 466, 472, 197), (205, 473, 472, 196), (238, 476, 471, 191), (230, 477, 470, 189), (115, 469, 460, 178), (8, 468, 446, 173), (189, 470, 467, 168), (162, 466, 467, 163), (122, 465, 461, 152), (94, 464, 458, 147), (1, 124, 463, 445), (116, 144, 462, 460), (179, 469, 481, 308), (144, 152, 461, 462), (124, 92, 459, 463), (91, 73, 563, 565), (557, 544, 600, 613), (25, 24, 455, 454), (26, 25, 454, 453), (27, 26, 453, 452), (172, 27, 452, 446), (37, 36, 451, 450), (38, 37, 450, 449), (39, 38, 449, 448), (0, 39, 448, 447), (36, 4, 444, 451), (24, 1, 445, 455), (483, 0, 447, 508), (493, 19, 444, 509), (83, 493, 509, 457), (72, 483, 508, 456), (79, 489, 507, 419), (73, 482, 506, 418), (76, 486, 505, 376), (82, 492, 504, 375), (78, 488, 503, 333), (80, 490, 502, 332), (90, 500, 501, 91), (89, 499, 500, 90), (88, 498, 499, 89), (74, 484, 498, 88), (86, 496, 497, 87), (85, 495, 496, 86), (84, 494, 495, 85), (75, 485, 494, 84), (375, 504, 493, 83), (629, 660, 492, 82), (332, 502, 491, 81), (418, 506, 490, 80), (333, 503, 489, 79), (630, 661, 488, 78), (376, 505, 487, 77), (456, 508, 486, 76), (87, 497, 483, 72), (419, 507, 484, 74), (457, 509, 485, 75), (91, 501, 482, 73), (512, 513, 526, 525), (664, 520, 521, 663), (530, 518, 519, 522), (529, 512, 528, 524), (517, 513, 512, 529), (516, 515, 518, 530), (662, 514, 520, 664), (528, 512, 525, 527), (511, 510, 531, 532), (510, 523, 533, 531), (511, 516, 530, 510), (510, 530, 522, 523), (514, 517, 529, 520), (520, 529, 524, 521), (227, 395, 517, 514), (261, 224, 511, 532), (263, 260, 531, 533), (257, 244, 527, 525), (92, 535, 561, 459), (146, 545, 560, 458), (148, 534, 559, 421), (98, 541, 558, 420), (101, 544, 557, 378), (95, 538, 556, 377), (149, 542, 555, 335), (97, 540, 554, 334), (110, 553, 534, 148), (458, 560, 537, 147), (420, 558, 536, 93), (106, 549, 535, 92), (459, 561, 538, 95), (377, 556, 539, 96), (631, 665, 540, 97), (334, 554, 541, 98), (421, 559, 542, 149), (335, 555, 543, 100), (632, 666, 544, 101), (378, 557, 545, 146), (147, 537, 546, 103), (103, 546, 547, 104), (104, 547, 548, 105), (105, 548, 549, 106), (93, 536, 550, 107), (107, 550, 551, 108), (108, 551, 552, 109), (109, 552, 553, 110), (608, 564, 565, 609), (607, 566, 564, 608), (606, 567, 566, 607), (592, 568, 567, 606), (604, 569, 570, 605), (603, 571, 569, 604), (602, 572, 571, 603), (593, 573, 572, 602), (613, 574, 575, 601), (670, 667, 577, 600), (611, 578, 576, 599), (615, 579, 580, 598), (610, 581, 582, 597), (669, 668, 584, 596), (612, 585, 583, 595), (617, 586, 587, 594), (605, 570, 588, 591), (614, 589, 568, 592), (616, 590, 573, 593), (609, 565, 563, 562), (596, 584, 581, 610), (598, 580, 578, 611), (594, 587, 585, 612), (600, 577, 574, 613), (597, 582, 589, 614), (562, 563, 579, 615), (601, 575, 590, 616), (591, 588, 586, 617), (545, 557, 613, 601), (375, 83, 575, 574), (546, 537, 593, 602), (629, 82, 577, 667), (547, 546, 602, 603), (332, 81, 576, 578), (548, 547, 603, 604), (418, 80, 580, 579), (549, 548, 604, 605), (333, 79, 582, 581), (550, 536, 592, 606), (630, 78, 584, 668), (72, 456, 586, 588), (551, 550, 606, 607), (376, 77, 583, 585), (83, 457, 590, 575), (552, 551, 607, 608), (561, 535, 591, 617), (456, 76, 587, 586), (553, 552, 608, 609), (560, 545, 601, 616), (87, 72, 588, 570), (73, 418, 579, 563), (559, 534, 562, 615), (419, 74, 568, 589), (79, 419, 589, 582), (558, 541, 597, 614), (457, 75, 573, 590), (77, 630, 668, 583), (81, 629, 667, 576), (595, 583, 668, 669), (599, 576, 667, 670), (100, 543, 666, 632), (96, 539, 665, 631), (515, 662, 664, 518), (518, 664, 663, 519), (77, 487, 661, 630), (81, 491, 660, 629), (233, 651, 663, 521), (118, 642, 659, 315), (310, 658, 659, 311), (264, 655, 657, 295), (268, 654, 656, 284), (188, 644, 655, 264), (150, 637, 654, 268), (226, 649, 662, 515), (220, 650, 653, 252), (252, 653, 652, 228), (157, 638, 650, 220), (208, 647, 649, 226), (284, 656, 647, 208), (232, 651, 648, 212), (160, 639, 645, 200), (194, 646, 645, 195), (295, 657, 648, 213), (228, 652, 643, 183), (180, 642, 633, 117), (10, 641, 618, 175), (183, 643, 640, 161), (185, 644, 646, 194), (159, 639, 640, 158), (156, 638, 634, 120), (151, 637, 632, 101), (22, 128, 636, 621), (181, 142, 635, 633), (9, 641, 658, 310), (142, 120, 634, 635), (128, 96, 631, 636), (540, 665, 669, 596), (544, 666, 670, 600), (45, 44, 628, 627), (46, 45, 627, 626), (47, 46, 626, 625), (320, 175, 674, 675), (63, 62, 623, 622), (13, 63, 622, 619), (60, 18, 620, 624), (491, 17, 620, 660), (44, 22, 621, 628), (487, 13, 619, 661), (675, 682, 681, 676), (673, 683, 680, 674), (671, 684, 679, 672), (674, 680, 682, 675), (678, 677, 684, 671), (672, 679, 683, 673), (625, 51, 680, 683), (173, 43, 677, 678), (328, 55, 681, 682), (371, 47, 679, 684), (55, 170, 676, 681), (174, 363, 671, 672), (363, 173, 678, 671), (43, 371, 684, 677), (685, 687, 688, 686), (317, 688, 696, 694), (686, 319, 690, 692), (115, 5, 687, 685), (690, 689, 691, 692), (685, 686, 692, 691), (115, 685, 691, 689), (319, 115, 689, 690), (693, 694, 696, 695), (5, 317, 694, 693), (688, 687, 695, 696), (687, 5, 693, 695)])
me_cube.polygons.foreach_set('use_smooth', [True] * 692)
_uv = me_cube.uv_layers.new(name='UVMap')
_uv.uv.foreach_set('vector', [0.825, 0.725, 0.875, 0.725, 0.875, 0.75, 0.825, 0.75, 0.6069, 0.95, 0.625, 0.95, 0.625, 1.0, 0.6069, 1.0, 0.6069, 0.225, 0.625, 0.225, 0.625, 0.25, 0.6069, 0.25, 0.325, 0.725, 0.375, 0.725, 0.375, 0.75, 0.325, 0.75, 0.6069, 0.725, 0.625, 0.725, 0.625, 0.75, 0.6069, 0.75, 0.6069, 0.45, 0.625, 0.45, 0.625, 0.5, 0.6069, 0.5, 0.6069, 0.525, 0.625, 0.525, 0.625, 0.55, 0.6069, 0.55, 0.6069, 0.575, 0.625, 0.575, 0.625, 0.6, 0.6069, 0.6, 0.6069, 0.625, 0.625, 0.625, 0.625, 0.65, 0.6069, 0.65, 0.6069, 0.675, 0.625, 0.675, 0.625, 0.7, 0.6069, 0.7, 0.325, 0.525, 0.375, 0.525, 0.375, 0.55, 0.325, 0.55, 0.325, 0.575, 0.375, 0.575, 0.375, 0.6, 0.325, 0.6, 0.325, 0.625, 0.375, 0.625, 0.375, 0.65, 0.325, 0.65, 0.325, 0.675, 0.375, 0.675, 0.375, 0.7, 0.325, 0.7, 0.6069, 0.025, 0.625, 0.025, 0.625, 0.05, 0.6069, 0.05, 0.6069, 0.075, 0.625, 0.075, 0.625, 0.1, 0.6069, 0.1, 0.6069, 0.125, 0.625, 0.125, 0.625, 0.15, 0.6069, 0.15, 0.6069, 0.175, 0.625, 0.175, 0.625, 0.2, 0.6069, 0.2, 0.825, 0.525, 0.875, 0.525, 0.875, 0.55, 0.825, 0.55, 0.825, 0.575, 0.875, 0.575, 0.875, 0.6, 0.825, 0.6, 0.825, 0.625, 0.875, 0.625, 0.875, 0.65, 0.825, 0.65, 0.825, 0.675, 0.875, 0.675, 0.875, 0.7, 0.825, 0.7, 0.625, 0.675, 0.675, 0.675, 0.675, 0.7, 0.625, 0.7, 0.675, 0.675, 0.725, 0.675, 0.725, 0.7, 0.675, 0.7, 0.725, 0.675, 0.775, 0.675, 0.775, 0.7, 0.725, 0.7, 0.775, 0.675, 0.825, 0.675, 0.825, 0.7, 0.775, 0.7, 0.625, 0.625, 0.675, 0.625, 0.675, 0.65, 0.625, 0.65, 0.675, 0.625, 0.725, 0.625, 0.725, 0.65, 0.675, 0.65, 0.625, 0.575, 0.675, 0.575, 0.675, 0.6, 0.625, 0.6, 0.675, 0.575, 0.725, 0.575, 0.725, 0.6, 0.675, 0.6, 0.725, 0.575, 0.775, 0.575, 0.775, 0.6, 0.725, 0.6, 0.775, 0.575, 0.825, 0.575, 0.825, 0.6, 0.775, 0.6, 0.625, 0.525, 0.675, 0.525, 0.675, 0.55, 0.625, 0.55, 0.675, 0.525, 0.725, 0.525, 0.725, 0.55, 0.675, 0.55, 0.725, 0.525, 0.775, 0.525, 0.775, 0.55, 0.725, 0.55, 0.775, 0.525, 0.825, 0.525, 0.825, 0.55, 0.775, 0.55, 0.125, 0.625, 0.125, 0.6, 0.125, 0.6, 0.125, 0.625, 0.175, 0.675, 0.225, 0.675, 0.225, 0.7, 0.175, 0.7, 0.225, 0.675, 0.275, 0.675, 0.275, 0.7, 0.225, 0.7, 0.275, 0.675, 0.325, 0.675, 0.325, 0.7, 0.275, 0.7, 0.175, 0.6, 0.175, 0.625, 0.175, 0.625, 0.175, 0.6, 0.175, 0.625, 0.225, 0.625, 0.225, 0.65, 0.175, 0.65, 0.225, 0.625, 0.275, 0.625, 0.275, 0.65, 0.225, 0.65, 0.275, 0.625, 0.325, 0.625, 0.325, 0.65, 0.275, 0.65, 0.125, 0.7, 0.125, 0.675, 0.125, 0.675, 0.125, 0.7, 0.175, 0.575, 0.225, 0.575, 0.225, 0.6, 0.175, 0.6, 0.225, 0.575, 0.275, 0.575, 0.275, 0.6, 0.225, 0.6, 0.275, 0.575, 0.325, 0.575, 0.325, 0.6, 0.275, 0.6, 0.125, 0.525, 0.175, 0.525, 0.175, 0.55, 0.125, 0.55, 0.175, 0.525, 0.225, 0.525, 0.225, 0.55, 0.175, 0.55, 0.225, 0.525, 0.275, 0.525, 0.275, 0.55, 0.225, 0.55, 0.275, 0.525, 0.325, 0.525, 0.325, 0.55, 0.275, 0.55, 0.6069, 0.25, 0.625, 0.25, 0.625, 0.3, 0.6069, 0.3, 0.6069, 0.3, 0.625, 0.3, 0.625, 0.35, 0.6069, 0.35, 0.6069, 0.35, 0.625, 0.35, 0.625, 0.4, 0.6069, 0.4, 0.6069, 0.4, 0.625, 0.4, 0.625, 0.45, 0.6069, 0.45, 0.125, 0.725, 0.175, 0.725, 0.175, 0.75, 0.125, 0.75, 0.175, 0.725, 0.225, 0.725, 0.225, 0.75, 0.175, 0.75, 0.225, 0.725, 0.275, 0.725, 0.275, 0.75, 0.225, 0.75, 0.275, 0.725, 0.325, 0.725, 0.325, 0.75, 0.275, 0.75, 0.6069, 0.75, 0.625, 0.75, 0.625, 0.8, 0.6069, 0.8, 0.6069, 0.8, 0.625, 0.8, 0.625, 0.85, 0.6069, 0.85, 0.6069, 0.85, 0.625, 0.85, 0.625, 0.9, 0.6069, 0.9, 0.6069, 0.9, 0.625, 0.9, 0.625, 0.95, 0.6069, 0.95, 0.625, 0.725, 0.675, 0.725, 0.675, 0.75, 0.625, 0.75, 0.675, 0.725, 0.725, 0.725, 0.725, 0.75, 0.675, 0.75, 0.725, 0.725, 0.775, 0.725, 0.775, 0.75, 0.725, 0.75, 0.775, 0.725, 0.825, 0.725, 0.825, 0.75, 0.775, 0.75, 0.5888, 0.55, 0.5888, 0.575, 0.5888, 0.575, 0.5888, 0.55, 0.5888, 0.25, 0.5888, 0.3, 0.5888, 0.3, 0.5888, 0.25, 0.587, 0.125, 0.587, 0.1, 0.587, 0.1, 0.587, 0.125, 0.5888, 0.15, 0.5888, 0.175, 0.5888, 0.175, 0.5888, 0.15, 0.5888, 0.3, 0.5888, 0.35, 0.5888, 0.35, 0.5888, 0.3, 0.587, 0.1, 0.587, 0.075, 0.587, 0.075, 0.587, 0.1, 0.5888, 0.35, 0.5888, 0.4, 0.5888, 0.4, 0.5888, 0.35, 0.587, 0.05, 0.587, 0.025, 0.587, 0.025, 0.587, 0.05, 0.5888, 0.4, 0.5888, 0.45, 0.5888, 0.45, 0.5888, 0.4, 0.587, 0.7, 0.587, 0.675, 0.587, 0.675, 0.587, 0.7, 0.5888, 0.75, 0.5888, 0.8, 0.5888, 0.8, 0.5888, 0.75, 0.587, 0.625, 0.587, 0.6, 0.587, 0.6, 0.587, 0.625, 0.5888, 0.8, 0.5888, 0.85, 0.5888, 0.85, 0.5888, 0.8, 0.587, 0.6, 0.587, 0.575, 0.587, 0.575, 0.587, 0.6, 0.5888, 0.85, 0.5888, 0.9, 0.5888, 0.9, 0.5888, 0.85, 0.587, 0.55, 0.587, 0.525, 0.587, 0.525, 0.587, 0.55, 0.5888, 0.9, 0.5888, 0.95, 0.5888, 0.95, 0.5888, 0.9, 0.587, 0.5, 0.587, 0.45, 0.587, 0.45, 0.587, 0.5, 0.587, 0.75, 0.587, 0.725, 0.587, 0.725, 0.587, 0.75, 0.5888, 0.65, 0.5888, 0.675, 0.5888, 0.675, 0.5888, 0.65, 0.3996, 0.95, 0.4242, 0.95, 0.4242, 1.0, 0.3996, 1.0, 0.125, 0.5879, 0.125, 0.5698, 0.125, 0.5698, 0.125, 0.5879, 0.3996, 0.725, 0.4242, 0.725, 0.4242, 0.75, 0.3996, 0.75, 0.3996, 0.45, 0.4242, 0.45, 0.4242, 0.5, 0.3996, 0.5, 0.3996, 0.525, 0.4242, 0.525, 0.4242, 0.55, 0.3996, 0.55, 0.3996, 0.575, 0.4242, 0.575, 0.4242, 0.6, 0.3996, 0.6, 0.3996, 0.625, 0.4242, 0.625, 0.4242, 0.65, 0.3996, 0.65, 0.3996, 0.675, 0.4242, 0.675, 0.4242, 0.7, 0.3996, 0.7, 0.4242, 0.2282, 0.4242, 0.2282, 0.4242, 0.2282, 0.4242, 0.2282, 0.125, 0.7065, 0.125, 0.7247, 0.125, 0.7247, 0.125, 0.7065, 0.125, 0.7247, 0.125, 0.7247, 0.125, 0.7247, 0.125, 0.7247, 0.4242, 0.02161, 0.4242, 0.02161, 0.4242, 0.02161, 0.4242, 0.02161, 0.3996, 0.25, 0.4242, 0.25, 0.4242, 0.3, 0.3996, 0.3, 0.3996, 0.3, 0.4242, 0.3, 0.4242, 0.35, 0.3996, 0.35, 0.3996, 0.35, 0.4242, 0.35, 0.4242, 0.4, 0.3996, 0.4, 0.3996, 0.4, 0.4242, 0.4, 0.4242, 0.45, 0.3996, 0.45, 0.3996, 0.75, 0.4242, 0.75, 0.4242, 0.8, 0.3996, 0.8, 0.3996, 0.8, 0.4242, 0.8, 0.4242, 0.85, 0.3996, 0.85, 0.3996, 0.85, 0.4242, 0.85, 0.4242, 0.9, 0.3996, 0.9, 0.3996, 0.9, 0.4242, 0.9, 0.4242, 0.95, 0.3996, 0.95, 0.3996, 0.225, 0.4242, 0.225, 0.4242, 0.25, 0.3996, 0.25, 0.3996, 0.025, 0.4242, 0.025, 0.4242, 0.05, 0.3996, 0.05, 0.3996, 0.075, 0.4242, 0.075, 0.4242, 0.1, 0.3996, 0.1, 0.3996, 0.125, 0.4242, 0.125, 0.4242, 0.15, 0.3996, 0.15, 0.3996, 0.175, 0.4242, 0.175, 0.4242, 0.2, 0.3996, 0.2, 0.4242, 0.04409, 0.4242, 0.02159, 0.4242, 0.02159, 0.4242, 0.04409, 0.4242, 0.1646, 0.4242, 0.1457, 0.4242, 0.1457, 0.4242, 0.1646, 0.125, 0.625, 0.125, 0.6474, 0.125, 0.6474, 0.125, 0.625, 0.4242, 0.08154, 0.4242, 0.1031, 0.4242, 0.1031, 0.4242, 0.08154, 0.3996, 0.25, 0.375, 0.25, 0.375, 0.25, 0.3996, 0.25, 0.125, 0.5475, 0.125, 0.5253, 0.125, 0.5253, 0.125, 0.5475, 0.3996, 1.0, 0.4242, 1.0, 0.4242, 1.0, 0.3996, 1.0, 0.375, 1.0, 0.3996, 1.0, 0.3996, 1.0, 0.375, 1.0, 0.4242, 0.25, 0.3996, 0.25, 0.3996, 0.25, 0.4242, 0.25, 0.375, 0.175, 0.3996, 0.175, 0.3996, 0.2, 0.375, 0.2, 0.375, 0.125, 0.3996, 0.125, 0.3996, 0.15, 0.375, 0.15, 0.375, 0.075, 0.3996, 0.075, 0.3996, 0.1, 0.375, 0.1, 0.375, 0.025, 0.3996, 0.025, 0.3996, 0.05, 0.375, 0.05, 0.375, 0.225, 0.3996, 0.225, 0.3996, 0.25, 0.375, 0.25, 0.375, 0.9, 0.3996, 0.9, 0.3996, 0.95, 0.375, 0.95, 0.375, 0.85, 0.3996, 0.85, 0.3996, 0.9, 0.375, 0.9, 0.375, 0.8, 0.3996, 0.8, 0.3996, 0.85, 0.375, 0.85, 0.375, 0.75, 0.3996, 0.75, 0.3996, 0.8, 0.375, 0.8, 0.375, 0.4, 0.3996, 0.4, 0.3996, 0.45, 0.375, 0.45, 0.375, 0.35, 0.3996, 0.35, 0.3996, 0.4, 0.375, 0.4, 0.375, 0.3, 0.3996, 0.3, 0.3996, 0.35, 0.375, 0.35, 0.375, 0.25, 0.3996, 0.25, 0.3996, 0.3, 0.375, 0.3, 0.375, 0.675, 0.3996, 0.675, 0.3996, 0.7, 0.375, 0.7, 0.375, 0.625, 0.3996, 0.625, 0.3996, 0.65, 0.375, 0.65, 0.375, 0.575, 0.3996, 0.575, 0.3996, 0.6, 0.375, 0.6, 0.375, 0.525, 0.3996, 0.525, 0.3996, 0.55, 0.375, 0.55, 0.375, 0.45, 0.3996, 0.45, 0.3996, 0.5, 0.375, 0.5, 0.375, 0.725, 0.3996, 0.725, 0.3996, 0.75, 0.375, 0.75, 0.375, 0.95, 0.3996, 0.95, 0.3996, 1.0, 0.375, 1.0, 0.4242, 0.2089, 0.4242, 0.1896, 0.4242, 0.2, 0.4242, 0.225, 0.4242, 0.04079, 0.4242, 0.02161, 0.4242, 0.0, 0.4242, 0.025, 0.4242, 0.08154, 0.4242, 0.05998, 0.4242, 0.05, 0.4242, 0.075, 0.4242, 0.125, 0.4242, 0.1031, 0.4242, 0.1, 0.4242, 0.125, 0.4242, 0.1683, 0.4242, 0.1469, 0.4242, 0.15, 0.4242, 0.175, 0.4242, 0.2058, 0.4242, 0.2282, 0.4242, 0.25, 0.4242, 0.225, 0.4242, 0.04409, 0.4242, 0.06659, 0.4242, 0.05, 0.4242, 0.025, 0.4242, 0.08546, 0.4242, 0.1043, 0.4242, 0.1, 0.4242, 0.075, 0.4242, 0.125, 0.4242, 0.1457, 0.4242, 0.15, 0.4242, 0.125, 0.4242, 0.1646, 0.4242, 0.1835, 0.4242, 0.2, 0.4242, 0.175, 0.4242, 0.2282, 0.4242, 0.2282, 0.4242, 0.25, 0.4242, 0.25, 0.4242, 0.02161, 0.4242, 0.02159, 0.4242, 0.0, 0.4242, 0.0, 0.4242, 0.1683, 0.4242, 0.1896, 0.4242, 0.1835, 0.4242, 0.1646, 0.4242, 0.125, 0.4242, 0.1469, 0.4242, 0.1457, 0.4242, 0.125, 0.4242, 0.2089, 0.4242, 0.2282, 0.4242, 0.2282, 0.4242, 0.2058, 0.4242, 0.04079, 0.4242, 0.05998, 0.4242, 0.06659, 0.4242, 0.04409, 0.4242, 0.08154, 0.4242, 0.1031, 0.4242, 0.1043, 0.4242, 0.08546, 0.4242, 0.125, 0.4242, 0.1469, 0.4242, 0.1469, 0.4242, 0.125, 0.4242, 0.08546, 0.4242, 0.06659, 0.4242, 0.06659, 0.4242, 0.08546, 0.4242, 0.04079, 0.4242, 0.02161, 0.4242, 0.02161, 0.4242, 0.04079, 0.4242, 0.02159, 0.4242, 0.02161, 0.4242, 0.02161, 0.4242, 0.02159, 0.4242, 0.2282, 0.4242, 0.2282, 0.4242, 0.2282, 0.4242, 0.2282, 0.4242, 0.125, 0.4242, 0.1043, 0.4242, 0.1043, 0.4242, 0.125, 0.4242, 0.2058, 0.4242, 0.1835, 0.4242, 0.1835, 0.4242, 0.2058, 0.125, 0.7065, 0.125, 0.6884, 0.125, 0.7, 0.125, 0.725, 0.125, 0.5435, 0.125, 0.5253, 0.125, 0.5, 0.125, 0.525, 0.125, 0.5821, 0.125, 0.5616, 0.125, 0.55, 0.125, 0.575, 0.125, 0.625, 0.125, 0.6026, 0.125, 0.6, 0.125, 0.625, 0.125, 0.6679, 0.125, 0.6474, 0.125, 0.65, 0.125, 0.675, 0.125, 0.7025, 0.125, 0.7247, 0.125, 0.75, 0.125, 0.725, 0.125, 0.5475, 0.125, 0.5698, 0.125, 0.55, 0.125, 0.525, 0.125, 0.5879, 0.125, 0.6061, 0.125, 0.6, 0.125, 0.575, 0.125, 0.625, 0.125, 0.6439, 0.125, 0.65, 0.125, 0.625, 0.125, 0.6621, 0.125, 0.6803, 0.125, 0.7, 0.125, 0.675, 0.125, 0.7247, 0.125, 0.7247, 0.125, 0.75, 0.125, 0.75, 0.125, 0.5253, 0.125, 0.5253, 0.125, 0.5, 0.125, 0.5, 0.4242, 0.2058, 0.4242, 0.1835, 0.4242, 0.1835, 0.4242, 0.2058, 0.4242, 0.125, 0.4242, 0.1043, 0.4242, 0.1043, 0.4242, 0.125, 0.4242, 0.04079, 0.4242, 0.05998, 0.4242, 0.05998, 0.4242, 0.04079, 0.4242, 0.02159, 0.4242, 0.02161, 0.4242, 0.02161, 0.4242, 0.02159, 0.4242, 0.08154, 0.4242, 0.1031, 0.4242, 0.1031, 0.4242, 0.08154, 0.4242, 0.08546, 0.4242, 0.06659, 0.4242, 0.06659, 0.4242, 0.08546, 0.4242, 0.2089, 0.4242, 0.2282, 0.4242, 0.2282, 0.4242, 0.2089, 0.4242, 0.1683, 0.4242, 0.1896, 0.4242, 0.1896, 0.4242, 0.1683, 0.4242, 0.1646, 0.4242, 0.1457, 0.4242, 0.1457, 0.4242, 0.1646, 0.4242, 0.04409, 0.4242, 0.02159, 0.4242, 0.02159, 0.4242, 0.04409, 0.4242, 0.125, 0.4242, 0.1031, 0.4242, 0.1031, 0.4242, 0.125, 0.4242, 0.2282, 0.4242, 0.2282, 0.4242, 0.2282, 0.4242, 0.2282, 0.4242, 0.125, 0.4242, 0.1469, 0.4242, 0.1469, 0.4242, 0.125, 0.4242, 0.08154, 0.4242, 0.1031, 0.4242, 0.1031, 0.4242, 0.08154, 0.4242, 0.2089, 0.4242, 0.2282, 0.4242, 0.2282, 0.4242, 0.2089, 0.4242, 0.1683, 0.4242, 0.1896, 0.4242, 0.1896, 0.4242, 0.1683, 0.4242, 0.04079, 0.4242, 0.05998, 0.4242, 0.05998, 0.4242, 0.04079, 0.4242, 0.08154, 0.4242, 0.05998, 0.4242, 0.05998, 0.4242, 0.08154, 0.4242, 0.1683, 0.4242, 0.1896, 0.4242, 0.1896, 0.4242, 0.1683, 0.4242, 0.125, 0.4242, 0.1031, 0.4242, 0.1031, 0.4242, 0.125, 0.4242, 0.2089, 0.4242, 0.1896, 0.4242, 0.1896, 0.4242, 0.2089, 0.4242, 0.04079, 0.4242, 0.05998, 0.4242, 0.05998, 0.4242, 0.04079, 0.4242, 0.1683, 0.4242, 0.1469, 0.4242, 0.1469, 0.4242, 0.1683, 0.4242, 0.2089, 0.4242, 0.2282, 0.4242, 0.2282, 0.4242, 0.2089, 0.4242, 0.1683, 0.4242, 0.1896, 0.4242, 0.1896, 0.4242, 0.1683, 0.4242, 0.08154, 0.4242, 0.1031, 0.4242, 0.1031, 0.4242, 0.08154, 0.4242, 0.125, 0.4242, 0.1469, 0.4242, 0.1469, 0.4242, 0.125, 0.4242, 0.1683, 0.4242, 0.1469, 0.4242, 0.1469, 0.4242, 0.1683, 0.4242, 0.05998, 0.4242, 0.05998, 0.4242, 0.05998, 0.4242, 0.05998, 0.4242, 0.08154, 0.4242, 0.05998, 0.4242, 0.05998, 0.4242, 0.08154, 0.4242, 0.125, 0.4242, 0.1469, 0.4242, 0.1469, 0.4242, 0.125, 0.4242, 0.1896, 0.4242, 0.1896, 0.4242, 0.1896, 0.4242, 0.1896, 0.4242, 0.1896, 0.4242, 0.1896, 0.4242, 0.1896, 0.4242, 0.1896, 0.4242, 0.05998, 0.4242, 0.05998, 0.4242, 0.05998, 0.4242, 0.05998, 0.4242, 0.125, 0.4242, 0.1469, 0.4242, 0.1469, 0.4242, 0.125, 0.4242, 0.08154, 0.4242, 0.1031, 0.4242, 0.1031, 0.4242, 0.08154, 0.4242, 0.1683, 0.4242, 0.1896, 0.4242, 0.1896, 0.4242, 0.1683, 0.4242, 0.2282, 0.4242, 0.2282, 0.4242, 0.2282, 0.4242, 0.2282, 0.4242, 0.04409, 0.4242, 0.02159, 0.4242, 0.02159, 0.4242, 0.04409, 0.4242, 0.1646, 0.4242, 0.1457, 0.4242, 0.1457, 0.4242, 0.1646, 0.4242, 0.2089, 0.4242, 0.2282, 0.4242, 0.2282, 0.4242, 0.2089, 0.4242, 0.08546, 0.4242, 0.06659, 0.4242, 0.06659, 0.4242, 0.08546, 0.4242, 0.02159, 0.4242, 0.02161, 0.4242, 0.02161, 0.4242, 0.02159, 0.4242, 0.04079, 0.4242, 0.05998, 0.4242, 0.05998, 0.4242, 0.04079, 0.4242, 0.125, 0.4242, 0.1043, 0.4242, 0.1043, 0.4242, 0.125, 0.4242, 0.2058, 0.4242, 0.1835, 0.4242, 0.1835, 0.4242, 0.2058, 0.4242, 0.05998, 0.4242, 0.05998, 0.4242, 0.05998, 0.4242, 0.05998, 0.4242, 0.1031, 0.4242, 0.08154, 0.4242, 0.08154, 0.4242, 0.1031, 0.4242, 0.05998, 0.4242, 0.08154, 0.4242, 0.08154, 0.4242, 0.05998, 0.4242, 0.1896, 0.4242, 0.1896, 0.4242, 0.1896, 0.4242, 0.1896, 0.4242, 0.1683, 0.4242, 0.1469, 0.4242, 0.1469, 0.4242, 0.1683, 0.4242, 0.2282, 0.4242, 0.2282, 0.4242, 0.2282, 0.4242, 0.2282, 0.4242, 0.04409, 0.4242, 0.02159, 0.4242, 0.02159, 0.4242, 0.04409, 0.4242, 0.1646, 0.4242, 0.1457, 0.4242, 0.1457, 0.4242, 0.1646, 0.4242, 0.2089, 0.4242, 0.2282, 0.4242, 0.2282, 0.4242, 0.2089, 0.4242, 0.08546, 0.4242, 0.06659, 0.4242, 0.06659, 0.4242, 0.08546, 0.4242, 0.02159, 0.4242, 0.02161, 0.4242, 0.02161, 0.4242, 0.02159, 0.4242, 0.04079, 0.4242, 0.05998, 0.4242, 0.05998, 0.4242, 0.04079, 0.4242, 0.125, 0.4242, 0.1043, 0.4242, 0.1043, 0.4242, 0.125, 0.4242, 0.2058, 0.4242, 0.1835, 0.4242, 0.1835, 0.4242, 0.2058, 0.4242, 0.1896, 0.4242, 0.1896, 0.4242, 0.1896, 0.4242, 0.1896, 0.4242, 0.1896, 0.4242, 0.1896, 0.4242, 0.1896, 0.4242, 0.1896, 0.4242, 0.1896, 0.4242, 0.1896, 0.4242, 0.1896, 0.4242, 0.1896, 0.4242, 0.1896, 0.4242, 0.1896, 0.4242, 0.1896, 0.4242, 0.1896, 0.4242, 0.1896, 0.4242, 0.1896, 0.4242, 0.1896, 0.4242, 0.1896, 0.4242, 0.1896, 0.4242, 0.1896, 0.4242, 0.1896, 0.4242, 0.1896, 0.4242, 0.2058, 0.4242, 0.1835, 0.4242, 0.1835, 0.4242, 0.2058, 0.4242, 0.125, 0.4242, 0.1043, 0.4242, 0.1043, 0.4242, 0.125, 0.4242, 0.04079, 0.4242, 0.05998, 0.4242, 0.05998, 0.4242, 0.04079, 0.4242, 0.02159, 0.4242, 0.02161, 0.4242, 0.02161, 0.4242, 0.02159, 0.4242, 0.08546, 0.4242, 0.06659, 0.4242, 0.06659, 0.4242, 0.08546, 0.4242, 0.2089, 0.4242, 0.2282, 0.4242, 0.2282, 0.4242, 0.2089, 0.4242, 0.1646, 0.4242, 0.1457, 0.4242, 0.1457, 0.4242, 0.1646, 0.4242, 0.04409, 0.4242, 0.02159, 0.4242, 0.02159, 0.4242, 0.04409, 0.4242, 0.2282, 0.4242, 0.2282, 0.4242, 0.2282, 0.4242, 0.2282, 0.4242, 0.1896, 0.4242, 0.1683, 0.4242, 0.1683, 0.4242, 0.1896, 0.4242, 0.125, 0.4242, 0.1469, 0.4242, 0.1469, 0.4242, 0.125, 0.4242, 0.05998, 0.4242, 0.05998, 0.4242, 0.05998, 0.4242, 0.05998, 0.4242, 0.1896, 0.4242, 0.1896, 0.4242, 0.1896, 0.4242, 0.1896, 0.4242, 0.05998, 0.4242, 0.05998, 0.4242, 0.05998, 0.4242, 0.05998, 0.4242, 0.05998, 0.4242, 0.05998, 0.4242, 0.05998, 0.4242, 0.05998, 0.4242, 0.05998, 0.4242, 0.05998, 0.4242, 0.05998, 0.4242, 0.05998, 0.4242, 0.05998, 0.4242, 0.05998, 0.4242, 0.05998, 0.4242, 0.05998, 0.4242, 0.08154, 0.4242, 0.05998, 0.4242, 0.05998, 0.4242, 0.08154, 0.4242, 0.08154, 0.4242, 0.1031, 0.4242, 0.1031, 0.4242, 0.08154, 0.4242, 0.05998, 0.4242, 0.05998, 0.4242, 0.05998, 0.4242, 0.05998, 0.4242, 0.05998, 0.4242, 0.05998, 0.4242, 0.05998, 0.4242, 0.05998, 0.4242, 0.05998, 0.4242, 0.05998, 0.4242, 0.05998, 0.4242, 0.05998, 0.4242, 0.05998, 0.4242, 0.05998, 0.4242, 0.05998, 0.4242, 0.05998, 0.4242, 0.05998, 0.4242, 0.05998, 0.4242, 0.05998, 0.4242, 0.05998, 0.4242, 0.1896, 0.4242, 0.1896, 0.4242, 0.1896, 0.4242, 0.1896, 0.4242, 0.1896, 0.4242, 0.1896, 0.4242, 0.1896, 0.4242, 0.1896, 0.4242, 0.1896, 0.4242, 0.1896, 0.4242, 0.1896, 0.4242, 0.1896, 0.4242, 0.1896, 0.4242, 0.1896, 0.4242, 0.1896, 0.4242, 0.1896, 0.4242, 0.05998, 0.4242, 0.05998, 0.4242, 0.05998, 0.4242, 0.05998, 0.4242, 0.1896, 0.4242, 0.1896, 0.4242, 0.1896, 0.4242, 0.1896, 0.4242, 0.1896, 0.4242, 0.1896, 0.4242, 0.1896, 0.4242, 0.1896, 0.4242, 0.125, 0.4242, 0.1469, 0.4242, 0.1469, 0.4242, 0.125, 0.4242, 0.08154, 0.4242, 0.05998, 0.4242, 0.05998, 0.4242, 0.08154, 0.4242, 0.05998, 0.4242, 0.05998, 0.4242, 0.05998, 0.4242, 0.05998, 0.4242, 0.1683, 0.4242, 0.1469, 0.4242, 0.1469, 0.4242, 0.1683, 0.4242, 0.125, 0.4242, 0.1031, 0.4242, 0.1031, 0.4242, 0.125, 0.4242, 0.1683, 0.4242, 0.1896, 0.4242, 0.1896, 0.4242, 0.1683, 0.4242, 0.08154, 0.4242, 0.1031, 0.4242, 0.1031, 0.4242, 0.08154, 0.4242, 0.1896, 0.4242, 0.1896, 0.4242, 0.1896, 0.4242, 0.1896, 0.4242, 0.05998, 0.4242, 0.05998, 0.4242, 0.05998, 0.4242, 0.05998, 0.4242, 0.05998, 0.4242, 0.05998, 0.4242, 0.05998, 0.4242, 0.05998, 0.4242, 0.05998, 0.4242, 0.05998, 0.4242, 0.05998, 0.4242, 0.05998, 0.4242, 0.05998, 0.4242, 0.05998, 0.4242, 0.05998, 0.4242, 0.05998, 0.4242, 0.1896, 0.4242, 0.1896, 0.4242, 0.1896, 0.4242, 0.1896, 0.4242, 0.1896, 0.4242, 0.1896, 0.4242, 0.1896, 0.4242, 0.1896, 0.4242, 0.1896, 0.4242, 0.1896, 0.4242, 0.1896, 0.4242, 0.1896, 0.4242, 0.05998, 0.4242, 0.05998, 0.4242, 0.05998, 0.4242, 0.05998, 0.4242, 0.1896, 0.4242, 0.1896, 0.4242, 0.1896, 0.4242, 0.1896, 0.4242, 0.1896, 0.4242, 0.1896, 0.4242, 0.1896, 0.4242, 0.1896, 0.4242, 0.125, 0.4242, 0.1469, 0.4242, 0.1469, 0.4242, 0.125, 0.4242, 0.08154, 0.4242, 0.05998, 0.4242, 0.05998, 0.4242, 0.08154, 0.4242, 0.05998, 0.4242, 0.05998, 0.4242, 0.05998, 0.4242, 0.05998, 0.4242, 0.1683, 0.4242, 0.1469, 0.4242, 0.1469, 0.4242, 0.1683, 0.4242, 0.125, 0.4242, 0.1031, 0.4242, 0.1031, 0.4242, 0.125, 0.4242, 0.1683, 0.4242, 0.1896, 0.4242, 0.1896, 0.4242, 0.1683, 0.4242, 0.08154, 0.4242, 0.1031, 0.4242, 0.1031, 0.4242, 0.08154, 0.4242, 0.05998, 0.4242, 0.05998, 0.4242, 0.05998, 0.4242, 0.05998, 0.4242, 0.05998, 0.4242, 0.05998, 0.4242, 0.05998, 0.4242, 0.05998, 0.4242, 0.05998, 0.4242, 0.05998, 0.4242, 0.05998, 0.4242, 0.05998, 0.4242, 0.05998, 0.4242, 0.05998, 0.4242, 0.05998, 0.4242, 0.05998, 0.4242, 0.1896, 0.4242, 0.1896, 0.4242, 0.1896, 0.4242, 0.1896, 0.4242, 0.1896, 0.4242, 0.1896, 0.4242, 0.1896, 0.4242, 0.1896, 0.4242, 0.1896, 0.4242, 0.1896, 0.4242, 0.1896, 0.4242, 0.1896, 0.4242, 0.1896, 0.4242, 0.1896, 0.4242, 0.1896, 0.4242, 0.1896, 0.125, 0.625, 0.125, 0.6474, 0.125, 0.6439, 0.125, 0.625, 0.125, 0.7065, 0.125, 0.7247, 0.125, 0.7247, 0.125, 0.7025, 0.125, 0.5821, 0.125, 0.6026, 0.125, 0.6061, 0.125, 0.5879, 0.125, 0.6679, 0.125, 0.6884, 0.125, 0.6803, 0.125, 0.6621, 0.125, 0.5435, 0.125, 0.5616, 0.125, 0.5698, 0.125, 0.5475, 0.125, 0.6679, 0.125, 0.6884, 0.125, 0.6884, 0.125, 0.6679, 0.125, 0.5253, 0.125, 0.5253, 0.125, 0.5253, 0.125, 0.5253, 0.125, 0.5435, 0.125, 0.5616, 0.125, 0.5616, 0.125, 0.5435, 0.125, 0.625, 0.125, 0.6061, 0.125, 0.6061, 0.125, 0.625, 0.125, 0.7025, 0.125, 0.6803, 0.125, 0.6803, 0.125, 0.7025, 0.125, 0.5821, 0.125, 0.6026, 0.125, 0.6026, 0.125, 0.5821, 0.125, 0.6621, 0.125, 0.6439, 0.125, 0.6439, 0.125, 0.6621, 0.125, 0.6803, 0.125, 0.6621, 0.125, 0.6621, 0.125, 0.6803, 0.125, 0.6474, 0.125, 0.6679, 0.125, 0.6679, 0.125, 0.6474, 0.125, 0.6474, 0.125, 0.6679, 0.125, 0.6621, 0.125, 0.6439, 0.4242, 0.05998, 0.4242, 0.08154, 0.4242, 0.08154, 0.4242, 0.05998, 0.4242, 0.1031, 0.4242, 0.08154, 0.4242, 0.08154, 0.4242, 0.1031, 0.4242, 0.05998, 0.4242, 0.08154, 0.4242, 0.08154, 0.4242, 0.05998, 0.4242, 0.1031, 0.4242, 0.08154, 0.4242, 0.08154, 0.4242, 0.1031, 0.4242, 0.125, 0.4242, 0.1031, 0.4242, 0.1031, 0.4242, 0.125, 0.4242, 0.1043, 0.4242, 0.08546, 0.4242, 0.08546, 0.4242, 0.1043, 0.4242, 0.1043, 0.4242, 0.08546, 0.4242, 0.08546, 0.4242, 0.1043, 0.4242, 0.1683, 0.4242, 0.1896, 0.4242, 0.1896, 0.4242, 0.1683, 0.4242, 0.1043, 0.4242, 0.08546, 0.4242, 0.08546, 0.4242, 0.1043, 0.4242, 0.05998, 0.4242, 0.08154, 0.4242, 0.08154, 0.4242, 0.05998, 0.4242, 0.1031, 0.4242, 0.08154, 0.4242, 0.08154, 0.4242, 0.1031, 0.4242, 0.05998, 0.4242, 0.08154, 0.4242, 0.08154, 0.4242, 0.05998, 0.4242, 0.1031, 0.4242, 0.08154, 0.4242, 0.08154, 0.4242, 0.1031, 0.4242, 0.05998, 0.4242, 0.08154, 0.4242, 0.08154, 0.4242, 0.05998, 0.4242, 0.1043, 0.4242, 0.08546, 0.4242, 0.08546, 0.4242, 0.1043, 0.4242, 0.05998, 0.4242, 0.08154, 0.4242, 0.08154, 0.4242, 0.05998, 0.125, 0.6439, 0.125, 0.6621, 0.125, 0.675, 0.125, 0.65, 0.125, 0.6884, 0.125, 0.6679, 0.125, 0.675, 0.125, 0.7, 0.4242, 0.1043, 0.4242, 0.08546, 0.4242, 0.08546, 0.4242, 0.1043, 0.4242, 0.05998, 0.4242, 0.08154, 0.4242, 0.08546, 0.4242, 0.06659, 0.4242, 0.06659, 0.4242, 0.08546, 0.4242, 0.075, 0.4242, 0.05, 0.4242, 0.1031, 0.4242, 0.08154, 0.4242, 0.075, 0.4242, 0.1, 0.375, 0.65, 0.3996, 0.65, 0.3996, 0.675, 0.375, 0.675, 0.375, 0.05, 0.3996, 0.05, 0.3996, 0.075, 0.375, 0.075, 0.4242, 0.05998, 0.4242, 0.08154, 0.4242, 0.08154, 0.4242, 0.05998, 0.3996, 0.05, 0.4242, 0.05, 0.4242, 0.075, 0.3996, 0.075, 0.3996, 0.65, 0.4242, 0.65, 0.4242, 0.675, 0.3996, 0.675, 0.587, 0.25, 0.587, 0.225, 0.587, 0.225, 0.587, 0.25, 0.5888, 0.05, 0.5888, 0.075, 0.5888, 0.075, 0.5888, 0.05, 0.275, 0.65, 0.325, 0.65, 0.325, 0.675, 0.275, 0.675, 0.225, 0.65, 0.275, 0.65, 0.275, 0.675, 0.225, 0.675, 0.175, 0.65, 0.225, 0.65, 0.225, 0.675, 0.175, 0.675, 0.175, 0.65, 0.175, 0.675, 0.175, 0.675, 0.175, 0.65, 0.775, 0.65, 0.825, 0.65, 0.825, 0.675, 0.775, 0.675, 0.725, 0.65, 0.775, 0.65, 0.775, 0.675, 0.725, 0.675, 0.675, 0.65, 0.725, 0.65, 0.725, 0.675, 0.675, 0.675, 0.625, 0.65, 0.675, 0.65, 0.675, 0.675, 0.625, 0.675, 0.825, 0.65, 0.875, 0.65, 0.875, 0.675, 0.825, 0.675, 0.6069, 0.05, 0.625, 0.05, 0.625, 0.075, 0.6069, 0.075, 0.325, 0.65, 0.375, 0.65, 0.375, 0.675, 0.325, 0.675, 0.6069, 0.65, 0.625, 0.65, 0.625, 0.675, 0.6069, 0.675, 0.125, 0.5616, 0.125, 0.5821, 0.125, 0.5821, 0.125, 0.5616, 0.125, 0.5616, 0.125, 0.5821, 0.125, 0.5879, 0.125, 0.5698, 0.4242, 0.1469, 0.4242, 0.1683, 0.4242, 0.1683, 0.4242, 0.1469, 0.4242, 0.1896, 0.4242, 0.1683, 0.4242, 0.1683, 0.4242, 0.1896, 0.4242, 0.1469, 0.4242, 0.1683, 0.4242, 0.1683, 0.4242, 0.1469, 0.4242, 0.1896, 0.4242, 0.1683, 0.4242, 0.1683, 0.4242, 0.1896, 0.4242, 0.05998, 0.4242, 0.05998, 0.4242, 0.05998, 0.4242, 0.05998, 0.4242, 0.1835, 0.4242, 0.1646, 0.4242, 0.1646, 0.4242, 0.1835, 0.4242, 0.1835, 0.4242, 0.1646, 0.4242, 0.1646, 0.4242, 0.1835, 0.4242, 0.1896, 0.4242, 0.1896, 0.4242, 0.1896, 0.4242, 0.1896, 0.4242, 0.1835, 0.4242, 0.1646, 0.4242, 0.1646, 0.4242, 0.1835, 0.4242, 0.1469, 0.4242, 0.1683, 0.4242, 0.1683, 0.4242, 0.1469, 0.4242, 0.1896, 0.4242, 0.1683, 0.4242, 0.1683, 0.4242, 0.1896, 0.4242, 0.1469, 0.4242, 0.1683, 0.4242, 0.1683, 0.4242, 0.1469, 0.4242, 0.1896, 0.4242, 0.1683, 0.4242, 0.1683, 0.4242, 0.1896, 0.4242, 0.1469, 0.4242, 0.1683, 0.4242, 0.1683, 0.4242, 0.1469, 0.4242, 0.1469, 0.4242, 0.1683, 0.4242, 0.1683, 0.4242, 0.1469, 0.4242, 0.1835, 0.4242, 0.1646, 0.4242, 0.1646, 0.4242, 0.1835, 0.4242, 0.1469, 0.4242, 0.1683, 0.4242, 0.1683, 0.4242, 0.1469, 0.125, 0.5698, 0.125, 0.5879, 0.125, 0.575, 0.125, 0.55, 0.125, 0.6026, 0.125, 0.5821, 0.125, 0.575, 0.125, 0.6, 0.4242, 0.1469, 0.4242, 0.1683, 0.4242, 0.1646, 0.4242, 0.1457, 0.4242, 0.1457, 0.4242, 0.1646, 0.4242, 0.175, 0.4242, 0.15, 0.4242, 0.1896, 0.4242, 0.1683, 0.4242, 0.175, 0.4242, 0.2, 0.375, 0.55, 0.3996, 0.55, 0.3996, 0.575, 0.375, 0.575, 0.375, 0.15, 0.3996, 0.15, 0.3996, 0.175, 0.375, 0.175, 0.4242, 0.1835, 0.4242, 0.1646, 0.4242, 0.1646, 0.4242, 0.1835, 0.3996, 0.15, 0.4242, 0.15, 0.4242, 0.175, 0.3996, 0.175, 0.3996, 0.55, 0.4242, 0.55, 0.4242, 0.575, 0.3996, 0.575, 0.125, 0.6061, 0.125, 0.5879, 0.125, 0.5879, 0.125, 0.6061, 0.587, 1.0, 0.587, 0.95, 0.587, 0.95, 0.587, 1.0, 0.587, 0.675, 0.587, 0.65, 0.587, 0.65, 0.587, 0.675, 0.275, 0.55, 0.325, 0.55, 0.325, 0.575, 0.275, 0.575, 0.225, 0.55, 0.275, 0.55, 0.275, 0.575, 0.225, 0.575, 0.175, 0.55, 0.225, 0.55, 0.225, 0.575, 0.175, 0.575, 0.125, 0.65, 0.125, 0.625, 0.125, 0.625, 0.125, 0.65, 0.775, 0.55, 0.825, 0.55, 0.825, 0.575, 0.775, 0.575, 0.725, 0.55, 0.775, 0.55, 0.775, 0.575, 0.725, 0.575, 0.675, 0.55, 0.725, 0.55, 0.725, 0.575, 0.675, 0.575, 0.625, 0.55, 0.675, 0.55, 0.675, 0.575, 0.625, 0.575, 0.825, 0.55, 0.875, 0.55, 0.875, 0.575, 0.825, 0.575, 0.6069, 0.15, 0.625, 0.15, 0.625, 0.175, 0.6069, 0.175, 0.325, 0.55, 0.375, 0.55, 0.375, 0.575, 0.325, 0.575, 0.6069, 0.55, 0.625, 0.55, 0.625, 0.575, 0.6069, 0.575, 0.125, 0.7247, 0.125, 0.7025, 0.125, 0.7025, 0.125, 0.7247, 0.125, 0.6884, 0.125, 0.7065, 0.125, 0.7025, 0.125, 0.6803, 0.4242, 0.06659, 0.4242, 0.04409, 0.4242, 0.04409, 0.4242, 0.06659, 0.4242, 0.02161, 0.4242, 0.04079, 0.4242, 0.04079, 0.4242, 0.02161, 0.4242, 0.02161, 0.4242, 0.04079, 0.4242, 0.04079, 0.4242, 0.02161, 0.4242, 0.06659, 0.4242, 0.04409, 0.4242, 0.04409, 0.4242, 0.06659, 0.4242, 0.02161, 0.4242, 0.04079, 0.4242, 0.04079, 0.4242, 0.02161, 0.4242, 0.06659, 0.4242, 0.04409, 0.4242, 0.04409, 0.4242, 0.06659, 0.4242, 0.02161, 0.4242, 0.04079, 0.4242, 0.04079, 0.4242, 0.02161, 0.4242, 0.02161, 0.4242, 0.04079, 0.4242, 0.04079, 0.4242, 0.02161, 0.4242, 0.06659, 0.4242, 0.04409, 0.4242, 0.04409, 0.4242, 0.06659, 0.4242, 0.02161, 0.4242, 0.04079, 0.4242, 0.04079, 0.4242, 0.02161, 0.125, 0.6803, 0.125, 0.7025, 0.125, 0.725, 0.125, 0.7, 0.125, 0.7247, 0.125, 0.7065, 0.125, 0.725, 0.125, 0.75, 0.4242, 0.05998, 0.4242, 0.04079, 0.4242, 0.04079, 0.4242, 0.05998, 0.4242, 0.02161, 0.4242, 0.04079, 0.4242, 0.04409, 0.4242, 0.02159, 0.4242, 0.02159, 0.4242, 0.04409, 0.4242, 0.025, 0.4242, 0.0, 0.4242, 0.05998, 0.4242, 0.04079, 0.4242, 0.025, 0.4242, 0.05, 0.375, 0.7, 0.3996, 0.7, 0.3996, 0.725, 0.375, 0.725, 0.375, 0.0, 0.3996, 0.0, 0.3996, 0.025, 0.375, 0.025, 0.4242, 0.06659, 0.4242, 0.04409, 0.4242, 0.04409, 0.4242, 0.06659, 0.3996, 0.0, 0.4242, 0.0, 0.4242, 0.025, 0.3996, 0.025, 0.125, 0.6884, 0.125, 0.7065, 0.125, 0.7065, 0.125, 0.6884, 0.3996, 0.7, 0.4242, 0.7, 0.4242, 0.725, 0.3996, 0.725, 0.587, 0.075, 0.587, 0.05, 0.587, 0.05, 0.587, 0.075, 0.587, 0.575, 0.587, 0.55, 0.587, 0.55, 0.587, 0.575, 0.775, 0.7, 0.825, 0.7, 0.825, 0.725, 0.775, 0.725, 0.725, 0.7, 0.775, 0.7, 0.775, 0.725, 0.725, 0.725, 0.675, 0.7, 0.725, 0.7, 0.725, 0.725, 0.675, 0.725, 0.625, 0.7, 0.675, 0.7, 0.675, 0.725, 0.625, 0.725, 0.275, 0.7, 0.325, 0.7, 0.325, 0.725, 0.275, 0.725, 0.225, 0.7, 0.275, 0.7, 0.275, 0.725, 0.225, 0.725, 0.175, 0.7, 0.225, 0.7, 0.225, 0.725, 0.175, 0.725, 0.125, 0.7, 0.175, 0.7, 0.175, 0.725, 0.125, 0.725, 0.6069, 0.0, 0.625, 0.0, 0.625, 0.025, 0.6069, 0.025, 0.6069, 0.7, 0.625, 0.7, 0.625, 0.725, 0.6069, 0.725, 0.325, 0.7, 0.375, 0.7, 0.375, 0.725, 0.325, 0.725, 0.825, 0.7, 0.875, 0.7, 0.875, 0.725, 0.825, 0.725, 0.125, 0.5253, 0.125, 0.5435, 0.125, 0.5435, 0.125, 0.5253, 0.125, 0.5253, 0.125, 0.5435, 0.125, 0.5475, 0.125, 0.5253, 0.4242, 0.1896, 0.4242, 0.2089, 0.4242, 0.2089, 0.4242, 0.1896, 0.4242, 0.2282, 0.4242, 0.2058, 0.4242, 0.2058, 0.4242, 0.2282, 0.4242, 0.2282, 0.4242, 0.2058, 0.4242, 0.2058, 0.4242, 0.2282, 0.4242, 0.1896, 0.4242, 0.2089, 0.4242, 0.2089, 0.4242, 0.1896, 0.4242, 0.2282, 0.4242, 0.2058, 0.4242, 0.2058, 0.4242, 0.2282, 0.4242, 0.1896, 0.4242, 0.2089, 0.4242, 0.2089, 0.4242, 0.1896, 0.4242, 0.1896, 0.4242, 0.2089, 0.4242, 0.2089, 0.4242, 0.1896, 0.4242, 0.2282, 0.4242, 0.2089, 0.4242, 0.2089, 0.4242, 0.2282, 0.4242, 0.1896, 0.4242, 0.2089, 0.4242, 0.2089, 0.4242, 0.1896, 0.4242, 0.1896, 0.4242, 0.2089, 0.4242, 0.2089, 0.4242, 0.1896, 0.4242, 0.2282, 0.4242, 0.2058, 0.4242, 0.2058, 0.4242, 0.2282, 0.125, 0.5253, 0.125, 0.5475, 0.125, 0.525, 0.125, 0.5, 0.125, 0.5616, 0.125, 0.5435, 0.125, 0.525, 0.125, 0.55, 0.4242, 0.2282, 0.4242, 0.2058, 0.4242, 0.2058, 0.4242, 0.2282, 0.4242, 0.1896, 0.4242, 0.2089, 0.4242, 0.2058, 0.4242, 0.1835, 0.4242, 0.1835, 0.4242, 0.2058, 0.4242, 0.225, 0.4242, 0.2, 0.4242, 0.2282, 0.4242, 0.2089, 0.4242, 0.225, 0.4242, 0.25, 0.375, 0.5, 0.3996, 0.5, 0.3996, 0.525, 0.375, 0.525, 0.375, 0.2, 0.3996, 0.2, 0.3996, 0.225, 0.375, 0.225, 0.125, 0.5698, 0.125, 0.5475, 0.125, 0.5475, 0.125, 0.5698, 0.3996, 0.2, 0.4242, 0.2, 0.4242, 0.225, 0.3996, 0.225, 0.3996, 0.5, 0.4242, 0.5, 0.4242, 0.525, 0.3996, 0.525, 0.5888, 0.95, 0.5888, 1.0, 0.5888, 1.0, 0.5888, 0.95, 0.587, 0.175, 0.587, 0.15, 0.587, 0.15, 0.587, 0.175, 0.275, 0.5, 0.325, 0.5, 0.325, 0.525, 0.275, 0.525, 0.225, 0.5, 0.275, 0.5, 0.275, 0.525, 0.225, 0.525, 0.175, 0.5, 0.225, 0.5, 0.225, 0.525, 0.175, 0.525, 0.125, 0.5, 0.175, 0.5, 0.175, 0.525, 0.125, 0.525, 0.775, 0.5, 0.825, 0.5, 0.825, 0.525, 0.775, 0.525, 0.725, 0.5, 0.775, 0.5, 0.775, 0.525, 0.725, 0.525, 0.675, 0.5, 0.725, 0.5, 0.725, 0.525, 0.675, 0.525, 0.625, 0.5, 0.675, 0.5, 0.675, 0.525, 0.625, 0.525, 0.825, 0.5, 0.875, 0.5, 0.875, 0.525, 0.825, 0.525, 0.325, 0.5, 0.375, 0.5, 0.375, 0.525, 0.325, 0.525, 0.6069, 0.5, 0.625, 0.5, 0.625, 0.525, 0.6069, 0.525, 0.6069, 0.2, 0.625, 0.2, 0.625, 0.225, 0.6069, 0.225, 0.5888, 0.2, 0.6069, 0.2, 0.6069, 0.225, 0.5888, 0.225, 0.5888, 0.5, 0.6069, 0.5, 0.6069, 0.525, 0.5888, 0.525, 0.5888, 0.7, 0.6069, 0.7, 0.6069, 0.725, 0.5888, 0.725, 0.5888, 0.0, 0.6069, 0.0, 0.6069, 0.025, 0.5888, 0.025, 0.5888, 0.55, 0.6069, 0.55, 0.6069, 0.575, 0.5888, 0.575, 0.5888, 0.15, 0.6069, 0.15, 0.6069, 0.175, 0.5888, 0.175, 0.5888, 0.65, 0.6069, 0.65, 0.6069, 0.675, 0.5888, 0.675, 0.5888, 0.05, 0.6069, 0.05, 0.6069, 0.075, 0.5888, 0.075, 0.5888, 0.9, 0.6069, 0.9, 0.6069, 0.95, 0.5888, 0.95, 0.5888, 0.85, 0.6069, 0.85, 0.6069, 0.9, 0.5888, 0.9, 0.5888, 0.8, 0.6069, 0.8, 0.6069, 0.85, 0.5888, 0.85, 0.5888, 0.75, 0.6069, 0.75, 0.6069, 0.8, 0.5888, 0.8, 0.5888, 0.4, 0.6069, 0.4, 0.6069, 0.45, 0.5888, 0.45, 0.5888, 0.35, 0.6069, 0.35, 0.6069, 0.4, 0.5888, 0.4, 0.5888, 0.3, 0.6069, 0.3, 0.6069, 0.35, 0.5888, 0.35, 0.5888, 0.25, 0.6069, 0.25, 0.6069, 0.3, 0.5888, 0.3, 0.5888, 0.175, 0.6069, 0.175, 0.6069, 0.2, 0.5888, 0.2, 0.5888, 0.125, 0.6069, 0.125, 0.6069, 0.15, 0.5888, 0.15, 0.5888, 0.075, 0.6069, 0.075, 0.6069, 0.1, 0.5888, 0.1, 0.5888, 0.025, 0.6069, 0.025, 0.6069, 0.05, 0.5888, 0.05, 0.5888, 0.675, 0.6069, 0.675, 0.6069, 0.7, 0.5888, 0.7, 0.5888, 0.625, 0.6069, 0.625, 0.6069, 0.65, 0.5888, 0.65, 0.5888, 0.575, 0.6069, 0.575, 0.6069, 0.6, 0.5888, 0.6, 0.5888, 0.525, 0.6069, 0.525, 0.6069, 0.55, 0.5888, 0.55, 0.5888, 0.45, 0.6069, 0.45, 0.6069, 0.5, 0.5888, 0.5, 0.5888, 0.725, 0.6069, 0.725, 0.6069, 0.75, 0.5888, 0.75, 0.5888, 0.225, 0.6069, 0.225, 0.6069, 0.25, 0.5888, 0.25, 0.5888, 0.95, 0.6069, 0.95, 0.6069, 1.0, 0.5888, 1.0, 0.4242, 0.1896, 0.4242, 0.1896, 0.4242, 0.1896, 0.4242, 0.1896, 0.4242, 0.125, 0.4242, 0.1469, 0.4242, 0.1469, 0.4242, 0.125, 0.4242, 0.08154, 0.4242, 0.1031, 0.4242, 0.1031, 0.4242, 0.08154, 0.4242, 0.1683, 0.4242, 0.1896, 0.4242, 0.1896, 0.4242, 0.1683, 0.4242, 0.1683, 0.4242, 0.1896, 0.4242, 0.1896, 0.4242, 0.1683, 0.4242, 0.08154, 0.4242, 0.1031, 0.4242, 0.1031, 0.4242, 0.08154, 0.4242, 0.125, 0.4242, 0.1469, 0.4242, 0.1469, 0.4242, 0.125, 0.4242, 0.1896, 0.4242, 0.1896, 0.4242, 0.1896, 0.4242, 0.1896, 0.4242, 0.05998, 0.4242, 0.05998, 0.4242, 0.05998, 0.4242, 0.05998, 0.4242, 0.05998, 0.4242, 0.05998, 0.4242, 0.05998, 0.4242, 0.05998, 0.4242, 0.05998, 0.4242, 0.08154, 0.4242, 0.08154, 0.4242, 0.05998, 0.4242, 0.05998, 0.4242, 0.08154, 0.4242, 0.08154, 0.4242, 0.05998, 0.4242, 0.1469, 0.4242, 0.1683, 0.4242, 0.1683, 0.4242, 0.1469, 0.4242, 0.1469, 0.4242, 0.1683, 0.4242, 0.1683, 0.4242, 0.1469, 0.4242, 0.1469, 0.4242, 0.1683, 0.4242, 0.1683, 0.4242, 0.1469, 0.4242, 0.05998, 0.4242, 0.05998, 0.4242, 0.05998, 0.4242, 0.05998, 0.4242, 0.05998, 0.4242, 0.05998, 0.4242, 0.05998, 0.4242, 0.05998, 0.4242, 0.1896, 0.4242, 0.1896, 0.4242, 0.1896, 0.4242, 0.1896, 0.4242, 0.5, 0.587, 0.5, 0.587, 0.525, 0.4242, 0.525, 0.4242, 0.2, 0.587, 0.2, 0.587, 0.225, 0.4242, 0.225, 0.4242, 0.0, 0.587, 0.0, 0.587, 0.025, 0.4242, 0.025, 0.4242, 0.7, 0.587, 0.7, 0.587, 0.725, 0.4242, 0.725, 0.4242, 0.15, 0.587, 0.15, 0.587, 0.175, 0.4242, 0.175, 0.4242, 0.55, 0.587, 0.55, 0.587, 0.575, 0.4242, 0.575, 0.4242, 0.05, 0.587, 0.05, 0.587, 0.075, 0.4242, 0.075, 0.4242, 0.65, 0.587, 0.65, 0.587, 0.675, 0.4242, 0.675, 0.4242, 0.95, 0.587, 0.95, 0.587, 1.0, 0.4242, 1.0, 0.4242, 0.225, 0.587, 0.225, 0.587, 0.25, 0.4242, 0.25, 0.4242, 0.725, 0.587, 0.725, 0.587, 0.75, 0.4242, 0.75, 0.4242, 0.45, 0.587, 0.45, 0.587, 0.5, 0.4242, 0.5, 0.4242, 0.525, 0.587, 0.525, 0.587, 0.55, 0.4242, 0.55, 0.4242, 0.575, 0.587, 0.575, 0.587, 0.6, 0.4242, 0.6, 0.4242, 0.625, 0.587, 0.625, 0.587, 0.65, 0.4242, 0.65, 0.4242, 0.675, 0.587, 0.675, 0.587, 0.7, 0.4242, 0.7, 0.4242, 0.025, 0.587, 0.025, 0.587, 0.05, 0.4242, 0.05, 0.4242, 0.075, 0.587, 0.075, 0.587, 0.1, 0.4242, 0.1, 0.4242, 0.125, 0.587, 0.125, 0.587, 0.15, 0.4242, 0.15, 0.4242, 0.175, 0.587, 0.175, 0.587, 0.2, 0.4242, 0.2, 0.4242, 0.25, 0.587, 0.25, 0.587, 0.3, 0.4242, 0.3, 0.4242, 0.3, 0.587, 0.3, 0.587, 0.35, 0.4242, 0.35, 0.4242, 0.35, 0.587, 0.35, 0.587, 0.4, 0.4242, 0.4, 0.4242, 0.4, 0.587, 0.4, 0.587, 0.45, 0.4242, 0.45, 0.4242, 0.75, 0.587, 0.75, 0.587, 0.8, 0.4242, 0.8, 0.4242, 0.8, 0.587, 0.8, 0.587, 0.85, 0.4242, 0.85, 0.4242, 0.85, 0.587, 0.85, 0.587, 0.9, 0.4242, 0.9, 0.4242, 0.9, 0.587, 0.9, 0.587, 0.95, 0.4242, 0.95, 0.587, 0.9, 0.5888, 0.9, 0.5888, 0.95, 0.587, 0.95, 0.587, 0.85, 0.5888, 0.85, 0.5888, 0.9, 0.587, 0.9, 0.587, 0.8, 0.5888, 0.8, 0.5888, 0.85, 0.587, 0.85, 0.587, 0.75, 0.5888, 0.75, 0.5888, 0.8, 0.587, 0.8, 0.587, 0.4, 0.5888, 0.4, 0.5888, 0.45, 0.587, 0.45, 0.587, 0.35, 0.5888, 0.35, 0.5888, 0.4, 0.587, 0.4, 0.587, 0.3, 0.5888, 0.3, 0.5888, 0.35, 0.587, 0.35, 0.587, 0.25, 0.5888, 0.25, 0.5888, 0.3, 0.587, 0.3, 0.587, 0.175, 0.5888, 0.175, 0.5888, 0.2, 0.587, 0.2, 0.587, 0.125, 0.5888, 0.125, 0.5888, 0.15, 0.587, 0.15, 0.587, 0.075, 0.5888, 0.075, 0.5888, 0.1, 0.587, 0.1, 0.587, 0.025, 0.5888, 0.025, 0.5888, 0.05, 0.587, 0.05, 0.587, 0.675, 0.5888, 0.675, 0.5888, 0.7, 0.587, 0.7, 0.587, 0.625, 0.5888, 0.625, 0.5888, 0.65, 0.587, 0.65, 0.587, 0.575, 0.5888, 0.575, 0.5888, 0.6, 0.587, 0.6, 0.587, 0.525, 0.5888, 0.525, 0.5888, 0.55, 0.587, 0.55, 0.587, 0.45, 0.5888, 0.45, 0.5888, 0.5, 0.587, 0.5, 0.587, 0.725, 0.5888, 0.725, 0.5888, 0.75, 0.587, 0.75, 0.587, 0.225, 0.5888, 0.225, 0.5888, 0.25, 0.587, 0.25, 0.587, 0.95, 0.5888, 0.95, 0.5888, 1.0, 0.587, 1.0, 0.587, 0.65, 0.5888, 0.65, 0.5888, 0.675, 0.587, 0.675, 0.587, 0.05, 0.5888, 0.05, 0.5888, 0.075, 0.587, 0.075, 0.587, 0.55, 0.5888, 0.55, 0.5888, 0.575, 0.587, 0.575, 0.587, 0.15, 0.5888, 0.15, 0.5888, 0.175, 0.587, 0.175, 0.587, 0.7, 0.5888, 0.7, 0.5888, 0.725, 0.587, 0.725, 0.587, 0.0, 0.5888, 0.0, 0.5888, 0.025, 0.587, 0.025, 0.587, 0.2, 0.5888, 0.2, 0.5888, 0.225, 0.587, 0.225, 0.587, 0.5, 0.5888, 0.5, 0.5888, 0.525, 0.587, 0.525, 0.587, 0.2, 0.587, 0.175, 0.587, 0.175, 0.587, 0.2, 0.5888, 0.175, 0.5888, 0.2, 0.5888, 0.2, 0.5888, 0.175, 0.587, 0.3, 0.587, 0.25, 0.587, 0.25, 0.587, 0.3, 0.5888, 0.125, 0.5888, 0.15, 0.5888, 0.15, 0.5888, 0.125, 0.587, 0.35, 0.587, 0.3, 0.587, 0.3, 0.587, 0.35, 0.5888, 0.075, 0.5888, 0.1, 0.5888, 0.1, 0.5888, 0.075, 0.587, 0.4, 0.587, 0.35, 0.587, 0.35, 0.587, 0.4, 0.5888, 0.025, 0.5888, 0.05, 0.5888, 0.05, 0.5888, 0.025, 0.587, 0.45, 0.587, 0.4, 0.587, 0.4, 0.587, 0.45, 0.5888, 0.675, 0.5888, 0.7, 0.5888, 0.7, 0.5888, 0.675, 0.587, 0.8, 0.587, 0.75, 0.587, 0.75, 0.587, 0.8, 0.5888, 0.625, 0.5888, 0.65, 0.5888, 0.65, 0.5888, 0.625, 0.5888, 0.5, 0.5888, 0.525, 0.5888, 0.525, 0.5888, 0.5, 0.587, 0.85, 0.587, 0.8, 0.587, 0.8, 0.587, 0.85, 0.5888, 0.575, 0.5888, 0.6, 0.5888, 0.6, 0.5888, 0.575, 0.5888, 0.2, 0.5888, 0.225, 0.5888, 0.225, 0.5888, 0.2, 0.587, 0.9, 0.587, 0.85, 0.587, 0.85, 0.587, 0.9, 0.587, 0.525, 0.587, 0.5, 0.587, 0.5, 0.587, 0.525, 0.5888, 0.525, 0.5888, 0.55, 0.5888, 0.55, 0.5888, 0.525, 0.587, 0.95, 0.587, 0.9, 0.587, 0.9, 0.587, 0.95, 0.587, 0.225, 0.587, 0.2, 0.587, 0.2, 0.587, 0.225, 0.5888, 0.45, 0.5888, 0.5, 0.5888, 0.5, 0.5888, 0.45, 0.5888, 0.0, 0.5888, 0.025, 0.5888, 0.025, 0.5888, 0.0, 0.587, 0.025, 0.587, 0.0, 0.587, 0.0, 0.587, 0.025, 0.5888, 0.725, 0.5888, 0.75, 0.5888, 0.75, 0.5888, 0.725, 0.5888, 0.7, 0.5888, 0.725, 0.5888, 0.725, 0.5888, 0.7, 0.587, 0.725, 0.587, 0.7, 0.587, 0.7, 0.587, 0.725, 0.5888, 0.225, 0.5888, 0.25, 0.5888, 0.25, 0.5888, 0.225, 0.5888, 0.6, 0.5888, 0.625, 0.5888, 0.625, 0.5888, 0.6, 0.5888, 0.1, 0.5888, 0.125, 0.5888, 0.125, 0.5888, 0.1, 0.587, 0.6, 0.5888, 0.6, 0.5888, 0.625, 0.587, 0.625, 0.587, 0.1, 0.5888, 0.1, 0.5888, 0.125, 0.587, 0.125, 0.4242, 0.1, 0.587, 0.1, 0.587, 0.125, 0.4242, 0.125, 0.4242, 0.6, 0.587, 0.6, 0.587, 0.625, 0.4242, 0.625, 0.4242, 0.1031, 0.4242, 0.125, 0.4242, 0.125, 0.4242, 0.1031, 0.4242, 0.1031, 0.4242, 0.125, 0.4242, 0.125, 0.4242, 0.1031, 0.5888, 0.6, 0.6069, 0.6, 0.6069, 0.625, 0.5888, 0.625, 0.5888, 0.1, 0.6069, 0.1, 0.6069, 0.125, 0.5888, 0.125, 0.4242, 0.1469, 0.4242, 0.125, 0.4242, 0.125, 0.4242, 0.1469, 0.125, 0.6439, 0.125, 0.625, 0.125, 0.625, 0.125, 0.6439, 0.125, 0.6026, 0.125, 0.625, 0.125, 0.625, 0.125, 0.6061, 0.4242, 0.1469, 0.4242, 0.125, 0.4242, 0.125, 0.4242, 0.1469, 0.4242, 0.1031, 0.4242, 0.125, 0.4242, 0.125, 0.4242, 0.1031, 0.4242, 0.1469, 0.4242, 0.125, 0.4242, 0.125, 0.4242, 0.1469, 0.4242, 0.1031, 0.4242, 0.125, 0.4242, 0.125, 0.4242, 0.1031, 0.4242, 0.1031, 0.4242, 0.125, 0.4242, 0.125, 0.4242, 0.1031, 0.4242, 0.1457, 0.4242, 0.125, 0.4242, 0.125, 0.4242, 0.1457, 0.4242, 0.1457, 0.4242, 0.125, 0.4242, 0.125, 0.4242, 0.1457, 0.4242, 0.1457, 0.4242, 0.125, 0.4242, 0.125, 0.4242, 0.1457, 0.4242, 0.1031, 0.4242, 0.125, 0.4242, 0.125, 0.4242, 0.1031, 0.4242, 0.1031, 0.4242, 0.125, 0.4242, 0.125, 0.4242, 0.1031, 0.4242, 0.1031, 0.4242, 0.125, 0.4242, 0.125, 0.4242, 0.1031, 0.4242, 0.1469, 0.4242, 0.125, 0.4242, 0.125, 0.4242, 0.1469, 0.4242, 0.1031, 0.4242, 0.125, 0.4242, 0.125, 0.4242, 0.1031, 0.4242, 0.1469, 0.4242, 0.125, 0.4242, 0.125, 0.4242, 0.1469, 0.4242, 0.1457, 0.4242, 0.125, 0.4242, 0.125, 0.4242, 0.1457, 0.125, 0.6061, 0.125, 0.625, 0.125, 0.625, 0.125, 0.6, 0.125, 0.6474, 0.125, 0.625, 0.125, 0.625, 0.125, 0.65, 0.4242, 0.1457, 0.4242, 0.125, 0.4242, 0.125, 0.4242, 0.1457, 0.4242, 0.1031, 0.4242, 0.125, 0.4242, 0.125, 0.4242, 0.1031, 0.4242, 0.1031, 0.4242, 0.125, 0.4242, 0.125, 0.4242, 0.1043, 0.4242, 0.1043, 0.4242, 0.125, 0.4242, 0.125, 0.4242, 0.1, 0.4242, 0.1469, 0.4242, 0.125, 0.4242, 0.125, 0.4242, 0.15, 0.375, 0.6, 0.3996, 0.6, 0.3996, 0.625, 0.375, 0.625, 0.375, 0.1, 0.3996, 0.1, 0.3996, 0.125, 0.375, 0.125, 0.125, 0.6026, 0.125, 0.625, 0.125, 0.625, 0.125, 0.6026, 0.3996, 0.1, 0.4242, 0.1, 0.4242, 0.125, 0.3996, 0.125, 0.3996, 0.6, 0.4242, 0.6, 0.4242, 0.625, 0.3996, 0.625, 0.587, 0.65, 0.587, 0.625, 0.587, 0.625, 0.587, 0.65, 0.587, 0.15, 0.587, 0.125, 0.587, 0.125, 0.587, 0.15, 0.275, 0.6, 0.325, 0.6, 0.325, 0.625, 0.275, 0.625, 0.225, 0.6, 0.275, 0.6, 0.275, 0.625, 0.225, 0.625, 0.175, 0.6, 0.225, 0.6, 0.225, 0.625, 0.175, 0.625, 0.125, 0.675, 0.125, 0.65, 0.125, 0.65, 0.125, 0.675, 0.675, 0.6, 0.725, 0.6, 0.725, 0.625, 0.675, 0.625, 0.625, 0.6, 0.675, 0.6, 0.675, 0.625, 0.625, 0.625, 0.825, 0.6, 0.875, 0.6, 0.875, 0.625, 0.825, 0.625, 0.6069, 0.1, 0.625, 0.1, 0.625, 0.125, 0.6069, 0.125, 0.325, 0.6, 0.375, 0.6, 0.375, 0.625, 0.325, 0.625, 0.6069, 0.6, 0.625, 0.6, 0.625, 0.625, 0.6069, 0.625, 0.125, 0.675, 0.175, 0.675, 0.175, 0.7, 0.125, 0.7, 0.125, 0.625, 0.175, 0.625, 0.175, 0.65, 0.125, 0.65, 0.125, 0.575, 0.175, 0.575, 0.175, 0.6, 0.125, 0.6, 0.125, 0.65, 0.175, 0.65, 0.175, 0.675, 0.125, 0.675, 0.125, 0.55, 0.175, 0.55, 0.175, 0.575, 0.125, 0.575, 0.125, 0.6, 0.175, 0.6, 0.175, 0.625, 0.125, 0.625, 0.175, 0.625, 0.175, 0.65, 0.175, 0.65, 0.175, 0.625, 0.125, 0.55, 0.175, 0.55, 0.175, 0.55, 0.125, 0.55, 0.175, 0.675, 0.175, 0.7, 0.175, 0.7, 0.175, 0.675, 0.175, 0.575, 0.175, 0.6, 0.175, 0.6, 0.175, 0.575, 0.175, 0.7, 0.125, 0.7, 0.125, 0.7, 0.175, 0.7, 0.125, 0.6, 0.125, 0.575, 0.125, 0.575, 0.125, 0.6, 0.125, 0.575, 0.125, 0.55, 0.125, 0.55, 0.125, 0.575, 0.175, 0.55, 0.175, 0.575, 0.175, 0.575, 0.175, 0.55, 0.125, 0.5253, 0.125, 0.5253, 0.125, 0.5253, 0.125, 0.5253, 0.125, 0.5253, 0.125, 0.5253, 0.125, 0.5253, 0.125, 0.5253, 0.125, 0.5253, 0.125, 0.5253, 0.125, 0.5253, 0.125, 0.5253, 0.125, 0.5253, 0.125, 0.5253, 0.125, 0.5253, 0.125, 0.5253, 0.125, 0.5253, 0.125, 0.5253, 0.125, 0.5253, 0.125, 0.5253, 0.125, 0.5253, 0.125, 0.5253, 0.125, 0.5253, 0.125, 0.5253, 0.125, 0.5253, 0.125, 0.5253, 0.125, 0.5253, 0.125, 0.5253, 0.125, 0.5253, 0.125, 0.5253, 0.125, 0.5253, 0.125, 0.5253, 0.125, 0.5253, 0.125, 0.5253, 0.125, 0.5253, 0.125, 0.5253, 0.125, 0.5253, 0.125, 0.5253, 0.125, 0.5253, 0.125, 0.5253, 0.125, 0.5253, 0.125, 0.5253, 0.125, 0.5253, 0.125, 0.5253, 0.125, 0.5253, 0.125, 0.5253, 0.125, 0.5253, 0.125, 0.5253])
me_cube.materials.append(mat_material)
me_cube.use_remesh_preserve_volume = False
me_cube.use_remesh_preserve_attributes = False
me_cube.use_mirror_vertex_groups = False
me_cube.update()
me_cube_001 = bpy.data.meshes.new('Cube.001')
me_cube_001.from_pydata([(-0.2436, -0.6682, -1.0), (-0.2436, -0.6682, 1.0), (-0.2436, 0.6759, -1.0), (-0.2436, 0.6759, 1.0), (1.0, -0.6682, -1.0), (1.0, -0.6682, 1.0), (1.0, 0.6759, -1.0), (1.0, 0.6759, 1.0), (-0.4733, 0.1469, -1.0), (-0.4733, 0.1469, 1.0), (1.0, 0.1469, -1.0), (1.0, 0.1469, 1.0), (-0.4733, -0.1287, -1.0), (1.0, -0.1287, 1.0), (-0.4733, -0.1287, 1.0), (1.0, -0.1287, -1.0), (-0.4375, -0.3985, -1.0), (1.0, -0.3985, 1.0), (-0.4375, -0.3985, 1.0), (1.0, -0.3985, -1.0), (-0.4375, 0.4114, 1.0), (1.0, 0.4114, -1.0), (-0.4375, 0.4114, -1.0), (1.0, 0.4114, 1.0), (-0.2709, -0.6675, 0.0), (-0.2709, 0.675, 0.0), (1.034, 0.675, 0.0), (1.034, -0.6675, 0.0), (1.034, 0.1539, 0.0), (-0.5119, 0.1539, 0.0), (-0.5119, -0.1354, 0.0), (1.034, -0.1354, 0.0), (-0.4744, -0.4185, 0.0), (1.034, -0.4185, 0.0), (1.034, 0.4315, 0.0), (-0.4744, 0.4315, 0.0)], [], [(35, 20, 3, 25), (25, 3, 7, 26), (33, 17, 5, 27), (27, 5, 1, 24), (16, 19, 4, 0), (17, 18, 1, 5), (23, 20, 9, 11), (22, 21, 10, 8), (34, 23, 11, 28), (30, 14, 9, 29), (32, 18, 14, 30), (11, 9, 14, 13), (8, 10, 15, 12), (28, 11, 13, 31), (24, 1, 18, 32), (13, 14, 18, 17), (12, 15, 19, 16), (31, 13, 17, 33), (26, 7, 23, 34), (2, 6, 21, 22), (7, 3, 20, 23), (29, 9, 20, 35), (8, 29, 35, 22), (6, 26, 34, 21), (15, 31, 33, 19), (0, 24, 32, 16), (10, 28, 31, 15), (16, 32, 30, 12), (12, 30, 29, 8), (21, 34, 28, 10), (4, 27, 24, 0), (19, 33, 27, 4), (2, 25, 26, 6), (22, 35, 25, 2)])
me_cube_001.polygons.foreach_set('use_smooth', [True] * 34)
_uv = me_cube_001.uv_layers.new(name='UVMap')
_uv.uv.foreach_set('vector', [0.5, 0.2008, 0.625, 0.2008, 0.625, 0.25, 0.5, 0.25, 0.5, 0.25, 0.625, 0.25, 0.625, 0.5, 0.5, 0.5, 0.5, 0.6998, 0.625, 0.6998, 0.625, 0.75, 0.5, 0.75, 0.5, 0.75, 0.625, 0.75, 0.625, 1.0, 0.5, 1.0, 0.125, 0.6998, 0.375, 0.6998, 0.375, 0.75, 0.125, 0.75, 0.625, 0.6998, 0.875, 0.6998, 0.875, 0.75, 0.625, 0.75, 0.625, 0.5492, 0.875, 0.5492, 0.875, 0.5984, 0.625, 0.5984, 0.125, 0.5492, 0.375, 0.5492, 0.375, 0.5984, 0.125, 0.5984, 0.5, 0.5492, 0.625, 0.5492, 0.625, 0.5984, 0.5, 0.5984, 0.5, 0.1003, 0.625, 0.1003, 0.625, 0.1516, 0.5, 0.1516, 0.5, 0.05017, 0.625, 0.05017, 0.625, 0.1003, 0.5, 0.1003, 0.625, 0.5984, 0.875, 0.5984, 0.875, 0.6497, 0.625, 0.6497, 0.125, 0.5984, 0.375, 0.5984, 0.375, 0.6497, 0.125, 0.6497, 0.5, 0.5984, 0.625, 0.5984, 0.625, 0.6497, 0.5, 0.6497, 0.5, 0.0, 0.625, 0.0, 0.625, 0.05017, 0.5, 0.05017, 0.625, 0.6497, 0.875, 0.6497, 0.875, 0.6998, 0.625, 0.6998, 0.125, 0.6497, 0.375, 0.6497, 0.375, 0.6998, 0.125, 0.6998, 0.5, 0.6497, 0.625, 0.6497, 0.625, 0.6998, 0.5, 0.6998, 0.5, 0.5, 0.625, 0.5, 0.625, 0.5492, 0.5, 0.5492, 0.125, 0.5, 0.375, 0.5, 0.375, 0.5492, 0.125, 0.5492, 0.625, 0.5, 0.875, 0.5, 0.875, 0.5492, 0.625, 0.5492, 0.5, 0.1516, 0.625, 0.1516, 0.625, 0.2008, 0.5, 0.2008, 0.375, 0.1516, 0.5, 0.1516, 0.5, 0.2008, 0.375, 0.2008, 0.375, 0.5, 0.5, 0.5, 0.5, 0.5492, 0.375, 0.5492, 0.375, 0.6497, 0.5, 0.6497, 0.5, 0.6998, 0.375, 0.6998, 0.375, 0.0, 0.5, 0.0, 0.5, 0.05017, 0.375, 0.05017, 0.375, 0.5984, 0.5, 0.5984, 0.5, 0.6497, 0.375, 0.6497, 0.375, 0.05017, 0.5, 0.05017, 0.5, 0.1003, 0.375, 0.1003, 0.375, 0.1003, 0.5, 0.1003, 0.5, 0.1516, 0.375, 0.1516, 0.375, 0.5492, 0.5, 0.5492, 0.5, 0.5984, 0.375, 0.5984, 0.375, 0.75, 0.5, 0.75, 0.5, 1.0, 0.375, 1.0, 0.375, 0.6998, 0.5, 0.6998, 0.5, 0.75, 0.375, 0.75, 0.375, 0.25, 0.5, 0.25, 0.5, 0.5, 0.375, 0.5, 0.375, 0.2008, 0.5, 0.2008, 0.5, 0.25, 0.375, 0.25])
me_cube_001.use_remesh_fix_poles = True
me_cube_001.use_remesh_preserve_attributes = False
me_cube_001.update()
me_cube_002 = bpy.data.meshes.new('Cube.002')
me_cube_002.from_pydata([(0.2489, 0.2, 1.039), (1.009, 0.2, 1.039), (1.769, 0.2, 1.039), (0.2489, -0.2, 1.039), (1.009, -0.2, 1.039), (1.769, -0.2, 1.039), (0.2489, 0.2, 1.111), (1.009, 0.2, 1.111), (1.769, 0.2, 1.111), (0.2489, -0.2, 1.096), (1.009, -0.2, 1.096), (1.769, -0.2, 1.096), (1.769, 0.0, 1.039), (0.2489, 0.0, 1.039), (1.769, 0.0, 1.096), (1.009, 0.0, 1.096), (0.2489, 0.0, 1.096)], [], [(3, 4, 10, 9), (2, 1, 7, 8), (14, 15, 10, 11), (15, 16, 9, 10), (1, 0, 6, 7), (13, 3, 9, 16), (12, 2, 8, 14), (4, 5, 11, 10), (5, 12, 14, 11), (0, 13, 16, 6), (7, 6, 16, 15), (8, 7, 15, 14)])
me_cube_002.polygons.foreach_set('use_smooth', [True] * 12)
_uv = me_cube_002.uv_layers.new(name='UVMap')
_uv.uv.foreach_set('vector', [0.825, 0.65, 0.775, 0.65, 0.775, 0.65, 0.825, 0.65, 0.725, 0.6, 0.775, 0.6, 0.775, 0.6, 0.725, 0.6, 0.725, 0.625, 0.775, 0.625, 0.775, 0.65, 0.725, 0.65, 0.775, 0.625, 0.825, 0.625, 0.825, 0.65, 0.775, 0.65, 0.775, 0.6, 0.825, 0.6, 0.825, 0.6, 0.775, 0.6, 0.825, 0.625, 0.825, 0.65, 0.825, 0.65, 0.825, 0.625, 0.725, 0.625, 0.725, 0.6, 0.725, 0.6, 0.725, 0.625, 0.775, 0.65, 0.725, 0.65, 0.725, 0.65, 0.775, 0.65, 0.725, 0.65, 0.725, 0.625, 0.725, 0.625, 0.725, 0.65, 0.825, 0.6, 0.825, 0.625, 0.825, 0.625, 0.825, 0.6, 0.775, 0.6, 0.825, 0.6, 0.825, 0.625, 0.775, 0.625, 0.725, 0.6, 0.775, 0.6, 0.775, 0.625, 0.725, 0.625])
me_cube_002.materials.append(mat_material)
me_cube_002.use_remesh_preserve_volume = False
me_cube_002.use_remesh_preserve_attributes = False
me_cube_002.use_mirror_vertex_groups = False
me_cube_002.update()

# ---- objects
ob_cube = bpy.data.objects.new('Cube', me_cube)
ob_cube_001 = bpy.data.objects.new('Cube.001', me_cube_001)
ob_cube_002 = bpy.data.objects.new('Cube.002', me_cube_002)

# ---- transforms, parenting, visibility, modifiers, constraints
ob_cube.location = (0.0, 0.0, 0.9451)
ob_cube.scale = (0.2034, 0.6788, 0.9503)
ob_cube.lock_rotations_4d = False
ob_cube.empty_display_type = 'ARROWS'
ob_cube.lineart.crease_threshold = 0.0
ob_cube_001.location = (-1.153, -0.003137, 0.9194)
ob_cube_001.scale = (1.0, 1.0, 0.07295)
ob_cube_002.location = (0.0, 0.0, 0.9451)
ob_cube_002.scale = (0.2034, 0.6788, 0.9503)
ob_cube_002.lock_rotations_4d = False
ob_cube_002.empty_display_type = 'ARROWS'
ob_cube_002.lineart.crease_threshold = 0.0

# ---- collection membership
col_collection.objects.link(ob_cube)
col_collection.objects.link(ob_cube_001)
col_collection.objects.link(ob_cube_002)

# ---- scene / render settings (as saved in the file)
scene.frame_start = 1; scene.frame_end = 250; scene.frame_set(1)
scene.render.engine = 'BLENDER_EEVEE_NEXT'
scene.cycles.use_denoising = False
scene.cycles.samples = 128
scene.cycles.sampling_pattern = 'TABULATED_SOBOL'
scene.cycles.use_adaptive_sampling = False
scene.cycles.use_light_tree = False
scene.view_settings.view_transform = 'Filmic'
bpy.context.view_layer.update()

# ---- added for rendering (the .blend has no active camera and no usable light): camera, sun
cam_auto = bpy.data.cameras.new('AutoCamera')
cam_auto.lens = 50.0
cam_auto.sensor_width = 36.0
cam_auto.clip_end = 1000.0
ob_auto_camera = bpy.data.objects.new('AutoCamera', cam_auto)
scene.collection.objects.link(ob_auto_camera)
ob_auto_camera.location = (2.5153, -3.63237, 3.50771)
ob_auto_camera.rotation_euler = (1.09748, -7.21219e-08, 0.694738)
scene.camera = ob_auto_camera
light_auto_sun = bpy.data.lights.new('AutoSun', 'SUN')
light_auto_sun.energy = 3.0
light_auto_sun.angle = 0.0523599
ob_auto_sun = bpy.data.objects.new('AutoSun', light_auto_sun)
scene.collection.objects.link(ob_auto_sun)
ob_auto_sun.rotation_euler = (0.872665, 0.174533, 0.523599)
bpy.context.view_layer.update()
